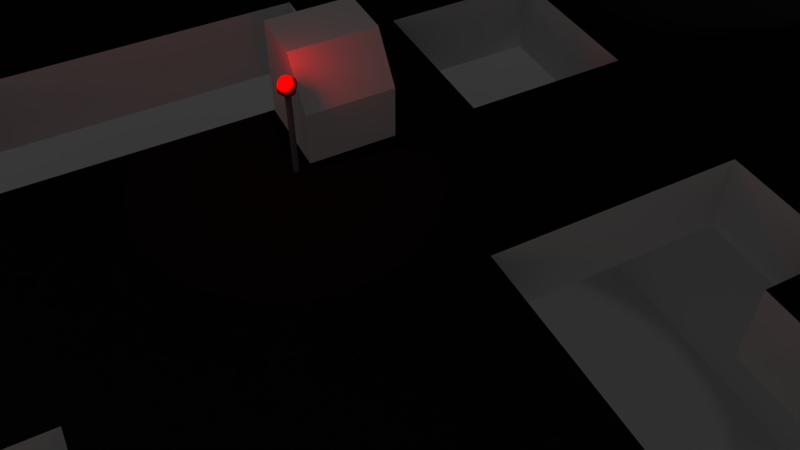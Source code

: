 # Source: Espacial.blend  (saved by Blender 2.78.0; exported with 4.5.12 LTS)
import bpy
from mathutils import Matrix  # noqa: F401  (used for matrix-valued properties, if any)

bpy.ops.wm.read_factory_settings(use_empty=True)
scene = bpy.context.scene
scene.name = 'EstacionEspacial'

# ---- collections
col_collection_1 = bpy.data.collections.new('Collection 1'); scene.collection.children.link(col_collection_1)

# ---- materials (node trees are filled in below, after node groups)
mat_matpuertaestacion = bpy.data.materials.new('MatPuertaEstacion')
mat_matpuertaestacion.alpha_threshold = 0.0
mat_matpuertaestacion.use_transparent_shadow = False
mat_matpuertaestacion.roughness = 0.5
mat_luzroja = bpy.data.materials.new('LuzRoja')
mat_luzroja.alpha_threshold = 0.0
mat_luzroja.use_transparent_shadow = False
mat_luzroja.diffuse_color = (0.8829, 0.02779, 0.02092, 1.0)
mat_luzroja.roughness = 0.5
mat_luzroja.specular_intensity = 0.0
mat_soporte = bpy.data.materials.new('Soporte')
mat_soporte.alpha_threshold = 0.0
mat_soporte.use_transparent_shadow = False
mat_soporte.diffuse_color = (0.1789, 0.1789, 0.1789, 1.0)
mat_soporte.roughness = 0.5
mat_soporte.specular_intensity = 0.9
mat_planomuerte = bpy.data.materials.new('PlanoMuerte')
mat_planomuerte.alpha_threshold = 0.0
mat_planomuerte.use_transparent_shadow = False
mat_planomuerte.roughness = 0.5
mat_planomuerte.specular_intensity = 0.0
mat_matnave = bpy.data.materials.new('MatNave')
mat_matnave.alpha_threshold = 0.0
mat_matnave.use_transparent_shadow = False
mat_matnave.specular_color = (0.5815, 0.5815, 0.5815)
mat_matnave.roughness = 0.5
mat_matnave.specular_intensity = 0.3
mat_matpanelcontrol = bpy.data.materials.new('MatPanelControl')
mat_matpanelcontrol.alpha_threshold = 0.0
mat_matpanelcontrol.use_transparent_shadow = False
mat_matpanelcontrol.specular_color = (0.4869, 0.4869, 0.4869)
mat_matpanelcontrol.roughness = 0.5
mat_matpanelcontrol.specular_intensity = 0.8
mat_matpansolar = bpy.data.materials.new('MatPanSolar')
mat_matpansolar.alpha_threshold = 0.0
mat_matpansolar.use_transparent_shadow = False
mat_matpansolar.diffuse_color = (0.04445, 0.04445, 0.04445, 1.0)
mat_matpansolar.roughness = 0.5
mat_matpansolar.specular_intensity = 1.0
mat_matantena = bpy.data.materials.new('MatAntena')
mat_matantena.alpha_threshold = 0.0
mat_matantena.use_transparent_shadow = False
mat_matantena.diffuse_color = (0.7517, 0.7341, 0.8689, 1.0)
mat_matantena.specular_color = (0.5382, 0.5382, 0.5382)
mat_matantena.roughness = 0.5
mat_matantena.specular_intensity = 0.2
mat_matsuelolaterales = bpy.data.materials.new('MatSueloLaterales')
mat_matsuelolaterales.alpha_threshold = 0.0
mat_matsuelolaterales.use_transparent_shadow = False
mat_matsuelolaterales.roughness = 0.5
mat_matsueloespacio = bpy.data.materials.new('MatSueloEspacio')
mat_matsueloespacio.alpha_threshold = 0.0
mat_matsueloespacio.use_transparent_shadow = False
mat_matsueloespacio.diffuse_color = (0.009777, 0.009777, 0.009777, 1.0)
mat_matsueloespacio.specular_color = (0.0, 0.0, 0.0)
mat_matsueloespacio.roughness = 0.5
mat_matsueloespacio.specular_intensity = 0.01
mat_invisible = bpy.data.materials.new('Invisible')
mat_invisible.alpha_threshold = 0.0
mat_invisible.use_transparent_shadow = False
mat_invisible.diffuse_color = (0.05286, 0.112, 0.8, 1.0)
mat_invisible.roughness = 0.5
mat_invisible.specular_intensity = 0.0

# ---- material node trees

# ---- world
world_world = bpy.data.worlds.new('World'); scene.world = world_world
world_world.color = (0.05088, 0.05088, 0.05088)
world_world.use_sun_shadow = False
world_world.sun_shadow_jitter_overblur = 0.0
world_world.cycles.sampling_method = 'MANUAL'

# ---- cameras
cam_camaraespacial = bpy.data.cameras.new('CamaraEspacial')
cam_camaraespacial.clip_end = 300.0
cam_camaraespacial.lens = 35.0
cam_camaraespacial.sensor_width = 32.0
cam_camaraespacial.sensor_height = 18.0
cam_camaraespacial.ortho_scale = 7.314
cam_camaraespacial.dof.focus_distance = 0.0
cam_camaraespacial.dof.aperture_fstop = 128.0

# ---- lights
light_luzpuerta = bpy.data.lights.new('LuzPuerta', 'SPOT')
light_luzpuerta.transmission_factor = 0.0
light_luzpuerta.use_shadow = False
light_luzpuerta.energy = 130.0
light_luzpuerta.shadow_buffer_clip_start = 0.5
light_luzpuerta.shadow_soft_size = 0.1
light_luzpuerta.shadow_maximum_resolution = 0.006
light_luzpuerta.use_absolute_resolution = True
light_luzpuerta.use_square = True
light_luzpuerta.show_cone = True
light_sol = bpy.data.lights.new('Sol', 'SUN')
light_sol.transmission_factor = 0.0
light_sol.angle = 0.1993
light_sol.energy = 0.131
light_sol.shadow_buffer_clip_start = 0.5
light_sol.shadow_soft_size = 0.1
light_sol.shadow_cascade_max_distance = 1000.0
light_luz_roja = bpy.data.lights.new('Luz Roja', 'POINT')
light_luz_roja.color = (0.5815, 0.0, 0.001211)
light_luz_roja.transmission_factor = 0.0
light_luz_roja.energy = 31.3
light_luz_roja.shadow_buffer_clip_start = 0.5
light_luz_roja.shadow_soft_size = 0.1
light_luz_roja.shadow_maximum_resolution = 0.006
light_luz_roja.use_absolute_resolution = True

# ---- meshes
me_puertaizda = bpy.data.meshes.new('PuertaIzda')
me_puertaizda.from_pydata([(-0.7264, -1.592, -2.38e-09), (0.7264, -1.592, -2.38e-09), (-0.7264, 1.701, -2.38e-09), (0.7264, 1.701, -2.38e-09)], [], [(0, 1, 3, 2)])
_uv = me_puertaizda.uv_layers.new(name='UVMap')
_uv.uv.foreach_set('vector', [5.794e-05, 0.005177, 0.9999, 0.005177, 0.9999, 1.003, 5.791e-05, 1.003])
me_puertaizda.materials.append(mat_matpuertaestacion)
me_puertaizda.use_remesh_preserve_volume = False
me_puertaizda.use_remesh_preserve_attributes = False
me_puertaizda.use_mirror_vertex_groups = False
me_puertaizda.update()
me_puertadcha = bpy.data.meshes.new('PuertaDcha')
me_puertadcha.from_pydata([(-0.7264, -1.592, -2.38e-09), (0.7264, -1.592, -2.38e-09), (-0.7264, 1.701, -2.38e-09), (0.7264, 1.701, -2.38e-09)], [], [(0, 1, 3, 2)])
_uv = me_puertadcha.uv_layers.new(name='UVMap')
_uv.uv.foreach_set('vector', [5.794e-05, 0.005177, 0.9999, 0.005177, 0.9999, 1.003, 5.791e-05, 1.003])
me_puertadcha.materials.append(mat_matpuertaestacion)
me_puertadcha.use_remesh_preserve_volume = False
me_puertadcha.use_remesh_preserve_attributes = False
me_puertadcha.use_mirror_vertex_groups = False
me_puertadcha.update()
me_luz_roja_002 = bpy.data.meshes.new('Luz Roja.002')
me_luz_roja_002.from_pydata([(0.0, 0.08252, 0.1429), (0.0, 0.1429, 0.08252), (0.0, 0.165, -7.214e-09), (0.0, 0.1429, -0.08252), (0.0, 0.08252, -0.1429), (-2.158e-08, 1.246e-08, 0.165), (0.07146, 0.04126, 0.1429), (0.1238, 0.07146, 0.08252), (0.1429, 0.08252, -7.214e-09), (0.1238, 0.07146, -0.08252), (0.07146, 0.04126, -0.1429), (0.07146, -0.04126, 0.1429), (0.1238, -0.07146, 0.08252), (0.1429, -0.08252, -7.214e-09), (0.1238, -0.07146, -0.08252), (0.07146, -0.04126, -0.1429), (-1.42e-08, -0.08252, 0.1429), (-2.158e-08, -0.1429, 0.08252), (-2.158e-08, -0.165, -7.214e-09), (-1.174e-08, -0.1429, -0.08252), (-1.666e-08, -0.08252, -0.1429), (0.0, 2.492e-08, -0.165), (-0.07146, -0.04126, 0.1429), (-0.1238, -0.07146, 0.08252), (-0.1429, -0.08252, -7.214e-09), (-0.1238, -0.07146, -0.08252), (-0.07146, -0.04126, -0.1429), (-0.07146, 0.04126, 0.1429), (-0.1238, 0.07146, 0.08252), (-0.1429, 0.08252, -7.214e-09), (-0.1238, 0.07146, -0.08252), (-0.07146, 0.04126, -0.1429), (-0.0002965, 0.04925, -1.646), (-0.0002965, 0.04925, -0.1459), (0.04338, 0.02403, -1.646), (0.04338, 0.02403, -0.1459), (0.04338, -0.0264, -1.646), (0.04338, -0.0264, -0.1459), (-0.0002965, -0.05162, -1.646), (-0.0002965, -0.05162, -0.1459), (-0.04397, -0.0264, -1.646), (-0.04397, -0.0264, -0.1459), (-0.04397, 0.02403, -1.646), (-0.04397, 0.02403, -0.1459)], [], [(3, 2, 8, 9), (1, 0, 6, 7), (4, 3, 9, 10), (2, 1, 7, 8), (0, 5, 6), (21, 4, 10), (10, 9, 14, 15), (8, 7, 12, 13), (6, 5, 11), (21, 10, 15), (9, 8, 13, 14), (7, 6, 11, 12), (15, 14, 19, 20), (13, 12, 17, 18), (11, 5, 16), (21, 15, 20), (14, 13, 18, 19), (12, 11, 16, 17), (20, 19, 25, 26), (18, 17, 23, 24), (16, 5, 22), (21, 20, 26), (19, 18, 24, 25), (17, 16, 22, 23), (24, 23, 28, 29), (22, 5, 27), (21, 26, 31), (25, 24, 29, 30), (23, 22, 27, 28), (26, 25, 30, 31), (27, 5, 0), (21, 31, 4), (30, 29, 2, 3), (28, 27, 0, 1), (31, 30, 3, 4), (29, 28, 1, 2), (32, 33, 35, 34), (34, 35, 37, 36), (36, 37, 39, 38), (38, 39, 41, 40), (40, 41, 43, 42), (42, 43, 33, 32)])
me_luz_roja_002.polygons.foreach_set('use_smooth', [True] * 42)
me_luz_roja_002.polygons.foreach_set('material_index', [0, 0, 0, 0, 0, 0, 0, 0, 0, 0, 0, 0, 0, 0, 0, 0, 0, 0, 0, 0, 0, 0, 0, 0, 0, 0, 0, 0, 0, 0, 0, 0, 0, 0, 0, 0, 1, 1, 1, 1, 1, 1])
me_luz_roja_002.materials.append(mat_luzroja)
me_luz_roja_002.materials.append(mat_soporte)
me_luz_roja_002.use_remesh_preserve_volume = False
me_luz_roja_002.use_remesh_preserve_attributes = False
me_luz_roja_002.use_mirror_vertex_groups = False
me_luz_roja_002.update()
me_plano_muerte = bpy.data.meshes.new('Plano Muerte')
me_plano_muerte.from_pydata([(-42.09, -42.09, 0.0), (42.09, -42.09, 0.0), (-42.09, 42.09, 0.0), (42.09, 42.09, 0.0)], [], [(0, 1, 3, 2)])
me_plano_muerte.materials.append(mat_planomuerte)
me_plano_muerte.use_remesh_preserve_volume = False
me_plano_muerte.use_remesh_preserve_attributes = False
me_plano_muerte.use_mirror_vertex_groups = False
me_plano_muerte.update()
me_nave = bpy.data.meshes.new('Nave')
me_nave.from_pydata([(-12.68, -0.75, -22.41), (-12.68, -0.75, 22.41), (-12.68, 64.64, -22.41), (-12.68, 64.64, 22.41), (12.68, -0.75, -22.41), (12.68, -0.75, 22.41), (12.68, 64.64, -22.41), (12.68, 64.64, 22.41)], [], [(0, 1, 3, 2), (6, 7, 5, 4), (4, 5, 1, 0), (7, 3, 1, 5)])
_uv = me_nave.uv_layers.new(name='UVMap')
_uv.uv.foreach_set('vector', [0.0, 0.0, 0.0, 0.0, 0.0, 0.0, 0.0, 0.0, 3.386, -1.852, 3.384, 2.883, -1.349, 2.883, -1.35, -1.853, 1.825, -1.918, 1.825, 2.918, -0.8251, 2.918, -0.8251, -1.918, 0.0, 0.0, 0.0, 0.0, 0.0, 0.0, 0.0, 0.0])
me_nave.materials.append(mat_matnave)
me_nave.use_remesh_preserve_volume = False
me_nave.use_remesh_preserve_attributes = False
me_nave.use_mirror_vertex_groups = False
me_nave.update()
me_panelcontrol = bpy.data.meshes.new('PanelControl')
me_panelcontrol.from_pydata([(-0.75, -0.75, -0.75), (-0.75, -0.75, 0.2478), (-0.75, 0.75, -0.75), (-0.75, 0.75, 0.2478), (0.75, -0.75, -0.75), (0.75, -0.75, 0.2478), (0.75, 0.75, -0.75), (0.75, 0.75, 0.2478), (-0.75, -0.75, 1.048), (-0.75, 0.75, 1.048), (0.1972, 0.75, 1.048), (0.1972, -0.75, 1.048)], [], [(0, 1, 8, 9, 3, 2), (6, 7, 5, 4), (2, 3, 9, 10, 7, 6), (10, 9, 8, 11), (5, 7, 10, 11), (4, 5, 11, 8, 1, 0)])
_uv = me_panelcontrol.uv_layers.new(name='UVMap')
_uv.uv.foreach_set('vector', [0.0, 0.0, 0.0, 0.0, 0.0, 0.0, 0.0, 0.0, 0.0, 0.0, 0.0, 0.0, 0.0, 0.0, 0.0, 0.0, 0.0, 0.0, 0.0, 0.0, 0.0, 0.0, 0.0, 0.0, 0.0, 0.0, 0.0, 0.0, 0.0, 0.0, 0.0, 0.0, 0.0, 0.0, 0.0, 0.0, 0.0, 0.0, 0.0, 0.0, 0.0, 0.0, 1.0, 0.0, 1.0, 1.0, 0.0, 1.0, 0.0, 0.0, 0.0, 0.0, 0.0, 0.0, 0.0, 0.0, 0.0, 0.0, 0.0, 0.0])
me_panelcontrol.materials.append(mat_matpanelcontrol)
me_panelcontrol.use_remesh_preserve_volume = False
me_panelcontrol.use_remesh_preserve_attributes = False
me_panelcontrol.use_mirror_vertex_groups = False
me_panelcontrol.update()
me_panel_solar = bpy.data.meshes.new('Panel Solar')
me_panel_solar.from_pydata([(-0.3987, -0.1647, -0.2388), (-0.3987, -0.1647, 0.2388), (-0.3987, 0.1647, -0.2388), (-0.3987, 0.1647, 0.2388), (0.3987, -0.1647, -0.2388), (0.3987, -0.1647, 0.2388), (0.3987, 0.1647, -0.2388), (0.3987, 0.1647, 0.2388), (-0.3987, -0.1647, 19.83), (-0.3987, 0.1647, 19.83), (0.3987, 0.1647, 19.83), (0.3987, -0.1647, 19.83), (-7.391, -0.1647, 0.2388), (-7.391, 0.1647, 0.2388), (-7.391, -0.1647, 19.83), (-7.391, 0.1647, 19.83), (-7.39, -0.1647, -0.2388), (-7.39, 0.1647, -0.2388), (-6.593, -0.1647, -0.2388), (-6.593, -0.1647, 0.2388), (-6.593, 0.1647, -0.2388), (-6.593, 0.1647, 0.2388)], [], [(0, 1, 3, 2), (2, 3, 13, 15, 9, 10, 7, 6), (4, 5, 11, 8, 14, 12, 1, 0), (10, 9, 15, 14, 8, 11), (13, 12, 14, 15), (6, 7, 10, 11, 5, 4), (3, 1, 12, 13), (16, 12, 13, 17), (17, 13, 21, 20), (20, 21, 19, 18), (18, 19, 12, 16)])
_uv = me_panel_solar.uv_layers.new(name='UVMap')
_uv.uv.foreach_set('vector', [0.6506, -0.4016, 0.6506, -0.4581, 0.7025, -0.4581, 0.7025, -0.4016, 0.08885, -0.6867, 0.08885, -0.6302, 0.5445, -0.6302, 0.5445, 1.687, 0.08885, 1.687, 0.03688, 1.687, 0.03687, -0.6302, 0.03687, -0.6867, 0.03617, -0.6867, 0.03617, -0.6302, 0.03618, 1.687, -0.0158, 1.687, -0.4715, 1.687, -0.4715, -0.6302, -0.0158, -0.6302, -0.0158, -0.6867, 1.158, -0.6302, 1.106, -0.6302, 0.6506, -0.6302, 0.6506, -0.6867, 1.106, -0.6867, 1.158, -0.6867, 0.5979, -0.6867, 0.6499, -0.6867, 0.6499, 1.63, 0.5979, 1.63, 0.5972, -0.6867, 0.5972, -0.6302, 0.5972, 1.687, 0.5452, 1.687, 0.5452, -0.6302, 0.5452, -0.6867, 1.106, -0.6296, 1.106, -0.5731, 0.6506, -0.5731, 0.6506, -0.6296, 0.6506, -0.3444, 0.6506, -0.4009, 0.7025, -0.4009, 0.7025, -0.3444, 0.6506, -0.4588, 0.6506, -0.5152, 0.7025, -0.5152, 0.7025, -0.4588, 0.7025, -0.3437, 0.7025, -0.2873, 0.6506, -0.2873, 0.6506, -0.3437, 0.7025, -0.5724, 0.7025, -0.5159, 0.6506, -0.5159, 0.6506, -0.5724])
me_panel_solar.materials.append(mat_matpansolar)
me_panel_solar.use_remesh_preserve_volume = False
me_panel_solar.use_remesh_preserve_attributes = False
me_panel_solar.use_mirror_vertex_groups = False
me_panel_solar.update()
me_soporte_panel_solar = bpy.data.meshes.new('Soporte Panel Solar')
me_soporte_panel_solar.from_pydata([(-1.0, -1.0, -2.582), (-1.0, -1.0, 2.582), (-1.0, 1.0, -2.582), (-1.0, 1.0, 2.582), (1.0, -1.0, -1.507), (1.0, -1.0, 1.507), (1.0, 1.0, -1.507), (1.0, 1.0, 1.507), (-2.131, 0.3848, -0.9401), (-2.131, -0.3848, -0.9401), (-2.131, -0.3848, 0.9401), (-2.131, 0.3848, 0.9401), (-2.131, 1.0, -2.582), (-2.131, -1.0, -2.582), (-2.131, -1.0, 2.582), (-2.131, 1.0, 2.582), (-13.13, 0.3848, -0.9401), (-13.13, -0.3848, -0.9401), (-13.13, -0.3848, 0.9401), (-13.13, 0.3848, 0.9401)], [], [(1, 3, 15, 14), (2, 3, 7, 6), (6, 7, 5, 4), (4, 5, 1, 0), (2, 6, 4, 0), (7, 3, 1, 5), (10, 11, 19, 18), (2, 0, 13, 12), (3, 2, 12, 15), (0, 1, 14, 13), (9, 8, 12, 13), (10, 9, 13, 14), (11, 10, 14, 15), (8, 11, 15, 12), (17, 18, 19, 16), (8, 9, 17, 16), (11, 8, 16, 19), (9, 10, 18, 17)])
me_soporte_panel_solar.materials.append(mat_soporte)
me_soporte_panel_solar.use_remesh_preserve_volume = False
me_soporte_panel_solar.use_remesh_preserve_attributes = False
me_soporte_panel_solar.use_mirror_vertex_groups = False
me_soporte_panel_solar.update()
me_cabeza_antena = bpy.data.meshes.new('Cabeza Antena')
me_cabeza_antena.from_pydata([(0.02424, 0.6648, 0.5507), (0.09517, 0.7057, 0.2808), (0.1191, 0.7196, 1.258e-07), (0.09517, 0.7057, -0.2808), (0.02424, 0.6648, -0.5507), (0.02861, 0.3097, 0.7995), (0.1571, 0.3441, 0.5507), (0.2362, 0.3653, 0.2808), (0.2629, 0.3725, 1.175e-07), (0.2362, 0.3653, -0.2808), (0.1571, 0.3441, -0.5507), (0.02861, 0.3097, -0.7995), (0.06938, -4.234e-07, 0.7995), (0.2024, -3.805e-07, 0.5507), (0.2843, -4.02e-07, 0.2808), (0.3119, -4.449e-07, 1.087e-07), (0.2843, -3.805e-07, -0.2808), (0.2024, -3.805e-07, -0.5507), (0.06938, -4.234e-07, -0.7995), (0.02861, -0.3097, 0.7995), (0.1571, -0.3441, 0.5507), (0.2362, -0.3653, 0.2808), (0.2629, -0.3725, 9.977e-08), (0.2362, -0.3653, -0.2808), (0.1571, -0.3441, -0.5507), (0.02861, -0.3097, -0.7995), (0.02424, -0.6648, 0.5507), (0.09517, -0.7057, 0.2808), (0.1191, -0.7196, 9.15e-08), (0.09517, -0.7057, -0.2808), (0.02424, -0.6648, -0.5507), (0.0, 0.1872, 0.941), (0.04844, 0.1808, 0.941), (0.09503, 0.3546, 0.8864), (0.138, 0.5149, 0.7977), (0.1756, 0.6553, 0.6784), (0.2065, 0.7706, 0.533), (0.2294, 0.8562, 0.3672), (0.2435, 0.9089, 0.1872), (0.2483, 0.9267, 7.243e-08), (0.2435, 0.9089, -0.1872), (0.2294, 0.8562, -0.3672), (0.2065, 0.7706, -0.533), (0.1756, 0.6553, -0.6784), (0.138, 0.5149, -0.7977), (0.09503, 0.3546, -0.8864), (0.04844, 0.1808, -0.941), (0.09359, 0.1621, 0.941), (0.1836, 0.318, 0.8864), (0.2665, 0.4616, 0.7977), (0.3392, 0.5875, 0.6784), (0.3989, 0.6909, 0.533), (0.4432, 0.7676, 0.3672), (0.4705, 0.8149, 0.1872), (0.4797, 0.8309, 7.243e-08), (0.4705, 0.8149, -0.1872), (0.4432, 0.7676, -0.3672), (0.3989, 0.6909, -0.533), (0.3392, 0.5875, -0.6784), (0.2665, 0.4616, -0.7977), (0.1836, 0.318, -0.8864), (0.09359, 0.1621, -0.941), (0.1324, 0.1324, 0.941), (0.2596, 0.2596, 0.8864), (0.3769, 0.3769, 0.7977), (0.4797, 0.4797, 0.6784), (0.5641, 0.5641, 0.533), (0.6268, 0.6268, 0.3672), (0.6654, 0.6654, 0.1872), (0.6784, 0.6784, 7.243e-08), (0.6654, 0.6654, -0.1872), (0.6268, 0.6268, -0.3672), (0.5641, 0.5641, -0.533), (0.4797, 0.4797, -0.6784), (0.3769, 0.3769, -0.7977), (0.2596, 0.2596, -0.8864), (0.1324, 0.1324, -0.941), (0.1621, 0.09359, 0.941), (0.318, 0.1836, 0.8864), (0.4616, 0.2665, 0.7977), (0.5875, 0.3392, 0.6784), (0.6909, 0.3989, 0.533), (0.7676, 0.4432, 0.3672), (0.8149, 0.4705, 0.1872), (0.8309, 0.4797, 7.243e-08), (0.8149, 0.4705, -0.1872), (0.7676, 0.4432, -0.3672), (0.6909, 0.3989, -0.533), (0.5875, 0.3392, -0.6784), (0.4616, 0.2665, -0.7977), (0.318, 0.1836, -0.8864), (0.1621, 0.09359, -0.941), (0.1808, 0.04844, 0.941), (0.3546, 0.09503, 0.8864), (0.5149, 0.138, 0.7977), (0.6553, 0.1756, 0.6784), (0.7706, 0.2065, 0.533), (0.8562, 0.2294, 0.3672), (0.9089, 0.2435, 0.1872), (0.9267, 0.2483, 7.243e-08), (0.9089, 0.2435, -0.1872), (0.8562, 0.2294, -0.3672), (0.7706, 0.2065, -0.533), (0.6553, 0.1756, -0.6784), (0.5149, 0.138, -0.7977), (0.3546, 0.09503, -0.8864), (0.1808, 0.04844, -0.941), (0.1872, -3.323e-07, 0.941), (0.3672, -3.18e-07, 0.8864), (0.533, -3.109e-07, 0.7977), (0.6784, -3.109e-07, 0.6784), (0.7977, -2.823e-07, 0.533), (0.8864, -2.537e-07, 0.3672), (0.941, -2.68e-07, 0.1872), (0.9594, -2.966e-07, 7.243e-08), (0.941, -2.537e-07, -0.1872), (0.8864, -2.537e-07, -0.3672), (0.7977, -2.823e-07, -0.533), (0.6784, -3.109e-07, -0.6784), (0.533, -3.109e-07, -0.7977), (0.3672, -2.966e-07, -0.8864), (0.1872, -3.359e-07, -0.941), (0.1808, -0.04844, 0.941), (0.3546, -0.09503, 0.8864), (0.5149, -0.138, 0.7977), (0.6553, -0.1756, 0.6784), (0.7706, -0.2065, 0.533), (0.8562, -0.2294, 0.3672), (0.9089, -0.2435, 0.1872), (0.9267, -0.2483, 7.243e-08), (0.9089, -0.2435, -0.1872), (0.8562, -0.2294, -0.3672), (0.7706, -0.2065, -0.533), (0.6553, -0.1756, -0.6784), (0.5149, -0.138, -0.7977), (0.3546, -0.09503, -0.8864), (0.1808, -0.04844, -0.941), (0.1621, -0.09359, 0.941), (0.318, -0.1836, 0.8864), (0.4616, -0.2665, 0.7977), (0.5875, -0.3392, 0.6784), (0.6909, -0.3989, 0.533), (0.7676, -0.4432, 0.3672), (0.8149, -0.4705, 0.1872), (0.8309, -0.4797, 7.243e-08), (0.8149, -0.4705, -0.1872), (0.7676, -0.4432, -0.3672), (0.6909, -0.3989, -0.533), (0.5875, -0.3392, -0.6784), (0.4616, -0.2665, -0.7977), (0.318, -0.1836, -0.8864), (0.1621, -0.09359, -0.941), (0.1324, -0.1324, 0.941), (0.2596, -0.2596, 0.8864), (0.3769, -0.3769, 0.7977), (0.4797, -0.4797, 0.6784), (0.5641, -0.5641, 0.533), (0.6268, -0.6268, 0.3672), (0.6654, -0.6654, 0.1872), (0.6784, -0.6784, 7.243e-08), (0.6654, -0.6654, -0.1872), (0.6268, -0.6268, -0.3672), (0.5641, -0.5641, -0.533), (0.4797, -0.4797, -0.6784), (0.3769, -0.3769, -0.7977), (0.2596, -0.2596, -0.8864), (0.1324, -0.1324, -0.941), (0.09359, -0.1621, 0.941), (0.1836, -0.318, 0.8864), (0.2665, -0.4616, 0.7977), (0.3392, -0.5875, 0.6784), (0.3989, -0.6909, 0.533), (0.4432, -0.7676, 0.3672), (0.4705, -0.8149, 0.1872), (0.4797, -0.8309, 7.243e-08), (0.4705, -0.8149, -0.1872), (0.4432, -0.7676, -0.3672), (0.3989, -0.6909, -0.533), (0.3392, -0.5875, -0.6784), (0.2665, -0.4616, -0.7977), (0.1836, -0.318, -0.8864), (0.09359, -0.1621, -0.941), (0.04844, -0.1808, 0.941), (0.09503, -0.3546, 0.8864), (0.138, -0.5149, 0.7977), (0.1756, -0.6553, 0.6784), (0.2065, -0.7706, 0.533), (0.2294, -0.8562, 0.3672), (0.2435, -0.9089, 0.1872), (0.2483, -0.9267, 7.243e-08), (0.2435, -0.9089, -0.1872), (0.2294, -0.8562, -0.3672), (0.2065, -0.7706, -0.533), (0.1756, -0.6553, -0.6784), (0.138, -0.5149, -0.7977), (0.09503, -0.3546, -0.8864), (0.04844, -0.1808, -0.941), (-2.631e-08, -0.1872, 0.941), (-4.061e-08, -0.3672, 0.8864), (2.373e-08, -0.533, 0.7977), (9.429e-09, -0.6784, 0.6784), (9.521e-08, -0.7977, 0.533), (1.238e-07, -0.8864, 0.3672), (3.802e-08, -0.941, 0.1872), (2.373e-08, -0.9594, 7.243e-08), (9.429e-09, -0.941, -0.1872), (9.521e-08, -0.8864, -0.3672), (9.521e-08, -0.7977, -0.533), (9.429e-09, -0.6784, -0.6784), (2.373e-08, -0.533, -0.7977), (9.429e-09, -0.3672, -0.8864), (-8.441e-09, -0.1872, -0.941), (0.0, -3.126e-07, -0.9594), (-0.04844, -0.1808, 0.941), (-0.04844, -0.1808, -0.941), (-2.707e-07, -4.689e-07, 0.9594), (-0.04844, 0.1808, 0.941), (-0.04844, 0.1808, -0.941), (1.31e-07, 0.3672, 0.8864), (2.373e-08, 0.533, 0.7977), (-4.867e-09, 0.6784, 0.6784), (-1.916e-08, 0.7977, 0.533), (-1.049e-07, 0.8864, 0.3672), (1.381e-07, 0.941, 0.1872), (5.232e-08, 0.9594, 7.243e-08), (2.096e-07, 0.941, -0.1872), (2.373e-08, 0.8864, -0.3672), (-1.916e-08, 0.7977, -0.533), (-4.867e-09, 0.6784, -0.6784), (2.373e-08, 0.533, -0.7977), (5.232e-08, 0.3672, -0.8864), (2.373e-08, 0.1872, -0.941), (-0.0605, 0.7752, 0.5507), (-0.06494, 0.6699, 0.6784), (-0.0546, 0.6193, 0.7211), (-0.06453, 0.7892, 0.533), (-0.0605, 0.7752, -0.5507), (-0.06797, 0.3582, 0.8864), (-0.05779, 0.2866, 0.9085), (-0.05926, 0.5218, 0.7995), (-0.05961, 0.5252, 0.7977), (-0.06494, 0.6699, -0.6784), (-0.0546, 0.6193, -0.7211), (-0.05926, 0.5218, -0.7995), (-0.06344, 0.2368, 0.9234), (-0.06623, 0.1147, 0.9464), (-0.06936, 0.1721, 0.941), (-0.06623, 0.1147, -0.9464), (-0.06078, 0.03509, -0.9525), (-0.06292, 0.06292, -0.9507), (-0.05898, 0.0158, -0.9534), (-0.05721, -4.538e-07, -0.9538), (-0.06797, 0.3582, -0.8864), (-0.05779, 0.2866, -0.9085), (-0.06344, 0.2368, -0.9234), (-0.06936, 0.1721, -0.941), (-0.06936, -0.1721, -0.941), (-0.06623, -0.1147, -0.9464), (-0.05779, -0.2866, -0.9085), (-0.06345, -0.2368, -0.9234), (-0.05926, -0.5218, 0.7995), (-0.05779, -0.2866, 0.9085), (-0.06797, -0.3582, 0.8864), (-0.05926, -0.5218, -0.7995), (-0.05961, -0.5252, -0.7977), (-0.0546, -0.6193, -0.7211), (-0.06797, -0.3582, -0.8864), (-0.0546, -0.6193, 0.7211), (-0.06494, -0.6699, 0.6784), (-0.0605, -0.7752, 0.5507), (-0.0605, -0.7752, -0.5507), (-0.06453, -0.7892, -0.533), (-0.06494, -0.6699, -0.6784), (-0.05773, 0.905, 0.2808), (-0.06921, 0.8773, 0.3672), (-0.06705, 0.9322, 0.1872), (-0.05898, 0.9517, 1.313e-07), (-0.06705, 0.9322, -0.1872), (-0.05773, 0.905, -0.2808), (-0.06453, 0.7892, -0.533), (-0.06921, 0.8773, -0.3672), (-0.05961, 0.5252, -0.7977), (-0.06078, 0.03509, 0.9525), (-0.06292, 0.06292, 0.9507), (-0.05721, -4.538e-07, 0.9538), (-0.05898, 0.0158, 0.9534), (-0.06345, -0.2368, 0.9234), (-0.06936, -0.1721, 0.941), (-0.05898, -0.0158, 0.9534), (-0.06623, -0.1147, 0.9464), (-0.06292, -0.06292, 0.9507), (-0.06078, -0.03509, 0.9525), (-0.05961, -0.5252, 0.7977), (-0.05898, -0.0158, -0.9534), (-0.06292, -0.06292, -0.9507), (-0.06078, -0.03509, -0.9525), (-0.06453, -0.7892, 0.533), (-0.06921, -0.8773, 0.3672), (-0.05773, -0.905, 0.2808), (-0.06705, -0.9322, 0.1872), (-0.05898, -0.9517, 8.596e-08), (-0.06705, -0.9322, -0.1872), (-0.05773, -0.905, -0.2808), (-0.06921, -0.8773, -0.3672), (-0.01987, -0.03093, -0.9397), (0.0006255, -0.03093, -0.86), (-0.01987, 0.03222, -0.9397), (0.0006255, 0.03222, -0.86), (0.04976, -0.03093, -0.8346), (8.078e-05, -0.03093, -0.7962), (0.04976, 0.03222, -0.8346), (8.078e-05, 0.03222, -0.7962), (-0.5135, -0.03093, -0.5192), (-0.5135, 0.03222, -0.5192), (-0.5141, 0.03222, -0.4554), (-0.5141, -0.03093, -0.4554), (-0.6246, -0.03093, -0.4357), (-0.6246, 0.03222, -0.4357), (-0.5309, 0.03222, -0.4354), (-0.5309, -0.03093, -0.4354), (-0.6248, -0.03093, -0.3652), (-0.6248, 0.03222, -0.3652), (-0.531, 0.03222, -0.365), (-0.531, -0.03093, -0.365), (-0.4457, 0.01653, -0.4049), (-0.4457, -0.01525, -0.4049), (-0.4457, 0.01653, -0.3695), (-0.4457, -0.01525, -0.3695)], [], [(3, 9, 8, 2), (4, 10, 9, 3), (0, 6, 5, 239, 240, 234), (1, 7, 6, 0), (2, 8, 7, 1), (5, 12, 284, 285, 282, 283, 245, 246, 244, 238), (6, 13, 12, 5), (7, 14, 13, 6), (8, 15, 14, 7), (9, 16, 15, 8), (10, 17, 16, 9), (11, 18, 17, 10), (16, 23, 22, 15), (17, 24, 23, 16), (18, 25, 24, 17), (12, 19, 261, 286, 287, 289, 290, 291, 288, 284), (13, 20, 19, 12), (14, 21, 20, 13), (15, 22, 21, 14), (20, 26, 267, 292, 260, 19), (21, 27, 26, 20), (22, 28, 27, 21), (23, 29, 28, 22), (24, 30, 29, 23), (25, 263, 264, 265, 30, 24), (19, 260, 262, 261), (30, 270, 271, 303, 302, 29), (26, 269, 268, 267), (27, 298, 297, 296, 269, 26), (28, 300, 299, 298, 27), (29, 302, 301, 300, 28), (221, 220, 35, 36), (229, 228, 43, 44), (222, 221, 36, 37), (230, 229, 44, 45), (223, 222, 37, 38), (231, 230, 45, 46), (224, 223, 38, 39), (31, 215, 32), (212, 231, 46), (225, 224, 39, 40), (218, 31, 32, 33), (226, 225, 40, 41), (219, 218, 33, 34), (227, 226, 41, 42), (220, 219, 34, 35), (228, 227, 42, 43), (42, 41, 56, 57), (35, 34, 49, 50), (43, 42, 57, 58), (36, 35, 50, 51), (44, 43, 58, 59), (37, 36, 51, 52), (45, 44, 59, 60), (38, 37, 52, 53), (46, 45, 60, 61), (39, 38, 53, 54), (32, 215, 47), (212, 46, 61), (40, 39, 54, 55), (33, 32, 47, 48), (41, 40, 55, 56), (34, 33, 48, 49), (61, 60, 75, 76), (54, 53, 68, 69), (47, 215, 62), (212, 61, 76), (55, 54, 69, 70), (48, 47, 62, 63), (56, 55, 70, 71), (49, 48, 63, 64), (57, 56, 71, 72), (50, 49, 64, 65), (58, 57, 72, 73), (51, 50, 65, 66), (59, 58, 73, 74), (52, 51, 66, 67), (60, 59, 74, 75), (53, 52, 67, 68), (73, 72, 87, 88), (66, 65, 80, 81), (74, 73, 88, 89), (67, 66, 81, 82), (75, 74, 89, 90), (68, 67, 82, 83), (76, 75, 90, 91), (69, 68, 83, 84), (62, 215, 77), (212, 76, 91), (70, 69, 84, 85), (63, 62, 77, 78), (71, 70, 85, 86), (64, 63, 78, 79), (72, 71, 86, 87), (65, 64, 79, 80), (77, 215, 92), (212, 91, 106), (85, 84, 99, 100), (78, 77, 92, 93), (86, 85, 100, 101), (79, 78, 93, 94), (87, 86, 101, 102), (80, 79, 94, 95), (88, 87, 102, 103), (81, 80, 95, 96), (89, 88, 103, 104), (82, 81, 96, 97), (90, 89, 104, 105), (83, 82, 97, 98), (91, 90, 105, 106), (84, 83, 98, 99), (96, 95, 110, 111), (104, 103, 118, 119), (97, 96, 111, 112), (105, 104, 119, 120), (98, 97, 112, 113), (106, 105, 120, 121), (99, 98, 113, 114), (92, 215, 107), (212, 106, 121), (100, 99, 114, 115), (93, 92, 107, 108), (101, 100, 115, 116), (94, 93, 108, 109), (102, 101, 116, 117), (95, 94, 109, 110), (103, 102, 117, 118), (115, 114, 129, 130), (108, 107, 122, 123), (116, 115, 130, 131), (109, 108, 123, 124), (117, 116, 131, 132), (110, 109, 124, 125), (118, 117, 132, 133), (111, 110, 125, 126), (119, 118, 133, 134), (112, 111, 126, 127), (120, 119, 134, 135), (113, 112, 127, 128), (121, 120, 135, 136), (114, 113, 128, 129), (107, 215, 122), (212, 121, 136), (134, 133, 148, 149), (127, 126, 141, 142), (135, 134, 149, 150), (128, 127, 142, 143), (136, 135, 150, 151), (129, 128, 143, 144), (122, 215, 137), (212, 136, 151), (130, 129, 144, 145), (123, 122, 137, 138), (131, 130, 145, 146), (124, 123, 138, 139), (132, 131, 146, 147), (125, 124, 139, 140), (133, 132, 147, 148), (126, 125, 140, 141), (138, 137, 152, 153), (146, 145, 160, 161), (139, 138, 153, 154), (147, 146, 161, 162), (140, 139, 154, 155), (148, 147, 162, 163), (141, 140, 155, 156), (149, 148, 163, 164), (142, 141, 156, 157), (150, 149, 164, 165), (143, 142, 157, 158), (151, 150, 165, 166), (144, 143, 158, 159), (137, 215, 152), (212, 151, 166), (145, 144, 159, 160), (157, 156, 171, 172), (165, 164, 179, 180), (158, 157, 172, 173), (166, 165, 180, 181), (159, 158, 173, 174), (152, 215, 167), (212, 166, 181), (160, 159, 174, 175), (153, 152, 167, 168), (161, 160, 175, 176), (154, 153, 168, 169), (162, 161, 176, 177), (155, 154, 169, 170), (163, 162, 177, 178), (156, 155, 170, 171), (164, 163, 178, 179), (176, 175, 190, 191), (169, 168, 183, 184), (177, 176, 191, 192), (170, 169, 184, 185), (178, 177, 192, 193), (171, 170, 185, 186), (179, 178, 193, 194), (172, 171, 186, 187), (180, 179, 194, 195), (173, 172, 187, 188), (181, 180, 195, 196), (174, 173, 188, 189), (167, 215, 182), (212, 181, 196), (175, 174, 189, 190), (168, 167, 182, 183), (195, 194, 209, 210), (188, 187, 202, 203), (196, 195, 210, 211), (189, 188, 203, 204), (182, 215, 197), (212, 196, 211), (190, 189, 204, 205), (183, 182, 197, 198), (191, 190, 205, 206), (184, 183, 198, 199), (192, 191, 206, 207), (185, 184, 199, 200), (193, 192, 207, 208), (186, 185, 200, 201), (194, 193, 208, 209), (187, 186, 201, 202), (207, 206, 303, 271), (200, 199, 292, 267, 268), (208, 207, 271, 270, 272), (201, 200, 268, 269, 296), (209, 208, 272, 265, 264), (202, 201, 296, 297), (210, 209, 264, 263, 266), (203, 202, 297, 298, 299), (211, 210, 266, 258, 259, 214), (204, 203, 299, 300), (197, 215, 213), (212, 211, 214), (205, 204, 300, 301), (198, 197, 213, 286, 261, 262), (206, 205, 301, 302, 303), (199, 198, 262, 260, 292), (214, 259, 256), (213, 215, 289, 287), (212, 214, 256, 257), (212, 257, 294), (212, 294, 295), (212, 295, 293), (212, 293, 251), (212, 251, 250), (212, 250, 248), (212, 248, 249), (212, 249, 247), (212, 247, 255, 217), (217, 254, 253, 252, 230, 231), (216, 215, 31), (212, 217, 231), (284, 288, 215), (280, 278, 277, 225, 226), (235, 232, 233, 220, 221), (287, 286, 213), (244, 246, 216), (277, 276, 224, 225), (290, 289, 215), (252, 243, 281, 229, 230), (233, 234, 240, 219, 220), (285, 284, 215), (255, 254, 217), (251, 18, 11, 253, 254, 255, 247, 249, 248, 250), (258, 25, 18, 251, 293, 295, 294, 257, 256, 259), (253, 11, 243, 252), (243, 11, 10, 4, 242, 281), (241, 236, 279, 227, 228), (245, 283, 215), (263, 25, 258, 266), (276, 2, 1, 273, 275), (276, 275, 223, 224), (240, 239, 237, 218, 219), (278, 3, 2, 276, 277), (239, 5, 238, 237), (288, 291, 215), (275, 273, 274, 222, 223), (236, 4, 3, 278, 280, 279), (237, 238, 244, 216, 31, 218), (273, 1, 0, 232, 235, 274), (281, 242, 241, 228, 229), (291, 290, 215), (270, 30, 265, 272), (279, 280, 226, 227), (246, 245, 215, 216), (242, 4, 236, 241), (274, 235, 221, 222), (283, 282, 215), (282, 285, 215), (232, 0, 234, 233), (304, 305, 307, 306), (310, 311, 314, 318, 319, 315, 309, 308), (307, 305, 312, 316, 317, 313), (319, 318, 324, 325), (317, 321, 322, 326, 324, 318, 314, 311, 310, 306, 307, 313), (316, 319, 325, 327, 323, 320), (317, 316, 320, 321), (325, 324, 326, 327), (323, 327, 326, 322, 321, 320), (308, 309, 315, 319, 316, 312, 305, 304)])
me_cabeza_antena.polygons.foreach_set('use_smooth', [True] * 302)
me_cabeza_antena.materials.append(mat_matantena)
me_cabeza_antena.use_remesh_preserve_volume = False
me_cabeza_antena.use_remesh_preserve_attributes = False
me_cabeza_antena.use_mirror_vertex_groups = False
me_cabeza_antena.update()
me_soporte_antena = bpy.data.meshes.new('Soporte Antena')
me_soporte_antena.from_pydata([(-0.1476, -0.1476, -0.0991), (-0.1476, -0.1476, 0.1961), (-0.1476, 0.1476, -0.0991), (-0.1476, 0.1476, 0.1961), (0.1476, -0.1476, -0.0991), (0.1476, -0.1476, 0.1961), (0.1476, 0.1476, -0.0991), (0.1476, 0.1476, 0.1961), (-0.2898, -0.7583, -1.755), (-0.2462, -0.7121, -1.46), (-0.2898, -0.5475, -1.755), (-0.2462, -0.5937, -1.46), (-0.09098, -0.7583, -1.755), (-0.1345, -0.7121, -1.46), (-0.09098, -0.5475, -1.755), (-0.1345, -0.5937, -1.46), (-0.2898, -0.7583, -1.46), (-0.2898, -0.5475, -1.46), (-0.09098, -0.5475, -1.46), (-0.09098, -0.7583, -1.46), (0.1028, -0.1445, 0.08327), (0.1028, -0.1445, -0.08254), (0.1425, -0.1445, -0.08254), (0.1425, -0.1445, 0.08327), (-0.09143, 0.7558, -1.755), (-0.135, 0.7096, -1.46), (-0.09143, 0.545, -1.755), (-0.135, 0.5912, -1.46), (-0.2902, 0.7558, -1.755), (-0.2467, 0.7096, -1.46), (-0.2902, 0.545, -1.755), (-0.2467, 0.5912, -1.46), (-0.09143, 0.7558, -1.46), (-0.09143, 0.545, -1.46), (-0.2902, 0.545, -1.46), (-0.2902, 0.7558, -1.46), (0.1425, 0.142, 0.08327), (0.1425, 0.142, -0.08254), (0.1028, 0.142, -0.08254), (0.1028, 0.142, 0.08327), (0.7578, -0.09662, -1.755), (0.7116, -0.05305, -1.46), (0.547, -0.09662, -1.755), (0.5932, -0.05305, -1.46), (0.7578, 0.1022, -1.755), (0.7116, 0.05863, -1.46), (0.547, 0.1022, -1.755), (0.5932, 0.05863, -1.46), (0.7578, -0.09662, -1.46), (0.547, -0.09662, -1.46), (0.547, 0.1022, -1.46), (0.7578, 0.1022, -1.46), (0.144, -0.01952, 0.08327), (0.144, -0.01952, -0.08254), (0.144, 0.02012, -0.08254), (0.144, 0.02012, 0.08327)], [], [(2, 3, 7, 6), (6, 7, 5, 4), (4, 5, 1, 0), (2, 6, 4, 0), (8, 16, 17, 10), (10, 17, 18, 14), (14, 18, 19, 12), (12, 19, 16, 8), (13, 15, 22, 23), (9, 11, 17, 16), (11, 15, 18, 17), (15, 13, 19, 18), (13, 9, 16, 19), (11, 9, 20, 21), (9, 13, 23, 20), (15, 11, 21, 22), (24, 32, 33, 26), (26, 33, 34, 30), (30, 34, 35, 28), (28, 35, 32, 24), (29, 31, 38, 39), (25, 27, 33, 32), (27, 31, 34, 33), (31, 29, 35, 34), (29, 25, 32, 35), (27, 25, 36, 37), (25, 29, 39, 36), (31, 27, 37, 38), (40, 48, 49, 42), (42, 49, 50, 46), (46, 50, 51, 44), (44, 51, 48, 40), (45, 47, 54, 55), (41, 43, 49, 48), (43, 47, 50, 49), (47, 45, 51, 50), (45, 41, 48, 51), (43, 41, 52, 53), (41, 45, 55, 52), (47, 43, 53, 54)])
me_soporte_antena.materials.append(mat_soporte)
me_soporte_antena.use_remesh_preserve_volume = False
me_soporte_antena.use_remesh_preserve_attributes = False
me_soporte_antena.use_mirror_vertex_groups = False
me_soporte_antena.update()
me_plataforma_esp = bpy.data.meshes.new('Plataforma_Esp')
me_plataforma_esp.from_pydata([(0.0, 0.75, -1.5), (1.5, -0.75, -1.5), (1.5, -0.75, 0.0), (1.5, 0.75, -1.5), (1.5, 0.75, 0.0), (-1.5, -0.75, 0.0), (-1.5, 0.75, -1.5), (-1.5, 0.75, 0.0), (0.0, 0.75, 0.0), (-1.5, -2.25, 0.0), (-1.5, -0.75, -1.5), (1.5, -1.975, -1.5), (1.5, -1.975, 0.0), (3.0, -1.975, -1.5), (3.0, -1.975, 0.0), (4.5, -1.975, -1.5), (4.5, -1.975, 0.0), (6.0, -1.975, -1.5), (6.0, -1.975, 0.0), (7.5, -1.975, -1.5), (7.5, -3.566, 0.0), (7.5, -1.975, 0.0), (9.0, -1.975, -1.5), (9.0, -1.975, 0.0), (10.5, -3.75, -1.5), (10.5, -3.75, 0.0), (10.5, -1.975, -1.5), (10.5, -1.975, 0.0), (9.0, -3.566, -1.5), (9.0, -3.566, 0.0), (10.5, -3.566, -1.5), (10.5, -3.566, 0.0), (6.0, -6.0, -1.5), (6.0, -6.0, 0.0), (7.5, -3.566, -1.5), (6.75, -7.5, -1.5), (6.75, -6.0, -1.5), (6.75, -6.0, 0.0), (7.5, -6.0, -1.5), (7.5, -6.0, 0.0), (6.75, -8.25, -1.5), (6.75, -8.25, 0.0), (6.75, -7.5, 0.0), (7.5, -8.25, 0.0), (9.0, -6.0, -1.5), (9.0, -6.0, 0.0), (9.0, -8.25, 0.0), (9.75, -6.0, -1.5), (9.75, -8.25, 0.0), (10.5, -6.0, -1.5), (10.5, -6.0, 0.0), (12.0, -6.0, 0.0), (12.0, -6.0, -1.5), (13.5, -6.0, 0.0), (13.5, -6.0, -1.5), (15.27, -7.5, 0.0), (15.27, -6.0, -1.5), (15.27, -6.0, 0.0), (14.05, -8.25, -1.5), (14.05, -8.25, 0.0), (6.0, -6.75, -1.5), (6.0, -6.75, 0.0), (6.75, -6.75, -1.5), (6.75, -6.75, 0.0), (14.05, -9.75, -1.5), (15.27, -9.75, -1.5), (15.27, -9.75, 0.0), (15.27, -8.25, -1.5), (15.27, -8.25, 0.0), (14.05, -11.25, -1.5), (14.05, -11.25, 0.0), (14.05, -9.75, 0.0), (15.27, -11.25, -1.5), (15.27, -11.25, 0.0), (14.05, -12.75, -1.5), (14.05, -12.75, 0.0), (15.27, -14.25, 0.0), (15.27, -12.75, -1.5), (15.27, -12.75, 0.0), (13.5, -15.0, -1.5), (13.5, -15.0, 0.0), (15.27, -15.0, -1.5), (15.27, -15.0, 0.0), (15.27, -14.25, -1.5), (12.0, -14.25, 0.0), (12.0, -15.0, -1.5), (12.0, -15.0, 0.0), (12.0, -14.25, -1.5), (9.75, -6.0, 0.0), (9.75, -8.25, -1.5), (9.75, -9.75, 0.0), (10.5, -11.25, -1.5), (12.0, -9.75, 0.0), (12.0, -8.25, 0.0), (9.75, -9.75, -1.5), (9.75, -11.25, -1.5), (12.0, -11.25, 0.0), (12.0, -12.75, -1.5), (10.5, -11.25, 0.0), (9.75, -11.25, 0.0), (12.0, -12.75, 0.0), (10.5, -12.75, 0.0), (10.5, -12.75, -1.5), (10.5, -14.25, 0.0), (10.5, -14.25, -1.5), (10.5, -15.0, 0.0), (10.5, -16.5, -1.5), (12.0, -16.5, 0.0), (12.0, -18.0, 0.0), (12.0, -19.5, 0.0), (10.5, -19.5, -1.5), (9.0, -21.0, 0.0), (9.0, -19.5, -1.5), (10.5, -15.0, -1.5), (10.5, -16.5, 0.0), (9.0, -16.5, 0.0), (10.5, -18.0, 0.0), (9.0, -16.5, -1.5), (10.5, -18.0, -1.5), (10.5, -19.5, 0.0), (9.0, -18.0, 0.0), (9.0, -18.0, -1.5), (9.0, -19.5, 0.0), (10.5, -20.25, 3.74e-13), (12.0, -21.0, -1.5), (12.0, -21.0, 3.74e-13), (12.0, -20.25, -1.5), (12.0, -20.25, 3.74e-13), (13.5, -20.25, -1.5), (13.5, -20.25, 3.74e-13), (15.0, -20.25, -1.5), (15.0, -20.25, 3.74e-13), (15.0, -21.0, -9.957e-14), (15.0, -21.0, -1.5), (15.0, -22.5, -9.957e-14), (15.0, -22.5, -1.5), (15.0, -24.0, -9.957e-14), (15.0, -24.0, -1.5), (15.0, -25.5, -9.957e-14), (15.0, -25.5, -1.5), (13.5, -25.5, -1.5), (12.0, -25.5, -9.957e-14), (13.5, -25.5, -9.957e-14), (13.5, -27.0, -9.957e-14), (12.0, -27.0, -1.5), (13.5, -27.0, -1.5), (13.5, -28.5, -1.5), (12.0, -27.0, -9.957e-14), (13.5, -28.5, -9.957e-14), (13.5, -30.0, -9.957e-14), (13.5, -30.0, -1.5), (12.0, -28.5, -9.957e-14), (12.0, -28.5, -1.5), (12.0, -30.0, -9.957e-14), (12.0, -30.0, -1.5), (12.0, -24.0, -9.957e-14), (12.0, -25.5, -1.5), (10.5, -24.0, -1.5), (10.5, -25.5, -9.957e-14), (10.5, -25.5, -1.5), (10.5, -25.71, -1.5), (10.5, -25.71, 3.74e-13), (12.0, -25.71, 3.74e-13), (12.0, -23.25, 0.0), (12.0, -24.0, -1.5), (10.5, -23.25, -1.5), (10.5, -24.0, 0.0), (12.0, -22.5, -9.957e-14), (10.5, -21.0, -9.957e-14), (10.5, -21.0, -1.5), (12.0, -22.5, -1.5), (10.5, -22.5, 0.0), (10.5, -23.25, 0.0), (10.5, -28.5, -9.957e-14), (10.5, -28.5, -1.5), (10.5, -30.0, -9.957e-14), (10.5, -30.0, -1.5), (9.0, -28.5, -9.957e-14), (9.0, -30.0, -9.957e-14), (9.0, -28.5, -1.5), (9.0, -30.0, -1.5), (8.25, -28.5, 0.0), (8.25, -28.5, -1.5), (8.25, -30.0, 3.633e-14), (8.25, -30.0, -1.5), (6.75, -30.0, 3.633e-14), (6.75, -30.0, -1.5), (8.25, -27.0, 3.633e-14), (8.25, -27.0, -1.5), (6.75, -27.0, 3.633e-14), (6.75, -27.0, -1.5), (6.75, -28.5, 3.633e-14), (6.75, -28.5, -1.5), (5.25, -27.0, 3.633e-14), (5.25, -27.0, -1.5), (5.25, -28.5, 3.633e-14), (5.25, -28.5, -1.5), (3.75, -27.0, 3.633e-14), (3.75, -28.5, 3.633e-14), (3.75, -28.5, -1.5), (5.25, -25.5, 3.633e-14), (5.25, -25.5, -1.5), (3.75, -25.5, 3.633e-14), (3.75, -25.5, -1.5), (3.75, -27.0, -1.5), (2.25, -25.5, -1.5), (2.25, -27.0, -1.5), (2.25, -25.5, 3.633e-14), (2.25, -27.0, 3.633e-14), (0.75, -27.0, 3.633e-14), (0.75, -27.0, -1.5), (2.25, -24.0, -1.5), (2.25, -24.0, 3.633e-14), (2.25, -21.0, 3.633e-14), (2.25, -21.0, -1.5), (2.25, -22.5, 3.633e-14), (2.25, -22.5, -1.5), (3.75, -21.0, -1.5), (3.75, -22.5, -1.5), (5.25, -21.0, 3.633e-14), (5.25, -21.0, -1.5), (5.25, -22.5, 3.633e-14), (5.25, -22.5, -1.5), (3.75, -21.0, 3.633e-14), (3.75, -22.5, 3.633e-14), (6.75, -21.0, 3.633e-14), (6.75, -22.5, -1.5), (8.25, -21.0, 3.633e-14), (8.25, -21.0, -1.5), (8.25, -22.5, 3.633e-14), (8.25, -22.5, -1.5), (6.75, -21.0, -1.5), (6.75, -22.5, 3.633e-14), (10.5, -22.5, -1.5), (9.0, -21.0, -1.5), (9.0, -22.5, 3.633e-14), (9.0, -22.5, -1.5), (0.0, -21.0, -2.094e-12), (0.0, -22.5, -1.5), (0.0, -22.5, -2.094e-12), (0.0, -24.0, -2.094e-12), (0.0, -24.0, -1.5), (0.0, -25.5, -2.094e-12), (0.0, -25.5, -1.5), (0.0, -27.0, -2.094e-12), (0.0, -27.0, -1.5), (2.25, -18.67, 3.633e-14), (2.25, -18.67, -1.5), (3.75, -18.67, 3.633e-14), (3.75, -18.67, -1.5), (4.5, -18.0, 0.0), (4.5, -18.0, -1.5), (4.5, -18.67, 0.0), (4.5, -18.67, -1.5), (9.0, -17.25, 0.0), (9.0, -17.25, -1.5), (7.5, -17.25, -1.5), (7.5, -17.25, 0.0), (6.0, -17.25, 0.0), (6.0, -17.25, -1.5), (4.5, -17.25, 0.0), (4.5, -17.25, -1.5), (4.5, -16.5, 0.0), (0.0, -21.0, -1.5), (0.0, -16.5, -1.5), (0.0, -18.0, 3.633e-14), (0.0, -18.0, -1.5), (0.0, -19.5, 3.633e-14), (0.0, -19.5, -1.5), (0.0, -20.25, 0.0), (0.0, -20.25, -1.5), (-1.5, -20.25, 0.0), (-1.5, -20.25, -1.5), (-1.5, -18.0, 3.633e-14), (-1.5, -18.0, -1.5), (-3.0, -18.0, 3.633e-14), (-3.0, -18.0, -1.5), (-3.0, -20.25, 0.0), (-3.0, -20.25, -1.5), (-6.0, -18.0, 3.633e-14), (-6.0, -19.5, -1.5), (-4.5, -20.25, 0.0), (-4.5, -20.25, -1.5), (-6.0, -19.5, 0.0), (-6.0, -20.25, 0.0), (-6.0, -20.25, -1.5), (4.5, -16.5, -1.5), (0.0, -16.5, -2.094e-12), (9.0, -15.0, -1.5), (9.0, -15.0, 3.74e-13), (9.0, -14.25, -1.5), (9.0, -14.25, 3.74e-13), (9.75, -15.0, -1.5), (9.75, -15.0, 3.74e-13), (0.0, -15.0, -1.5), (0.0, -15.0, 3.74e-13), (0.0, -14.25, -1.5), (0.0, -14.25, 3.74e-13), (9.0, -12.75, -1.234e-13), (9.0, -12.75, -1.5), (0.75, -12.75, 3.633e-14), (0.75, -12.75, -1.5), (0.0, -12.75, -2.094e-12), (0.0, -12.75, -1.5), (9.0, -11.25, -1.5), (9.0, -11.25, 0.0), (4.5, -11.25, 0.0), (2.25, -12.75, -1.5), (2.25, -12.75, 0.0), (6.0, -11.25, -1.5), (6.0, -11.25, -1.234e-13), (7.5, -11.25, -1.5), (7.5, -11.25, -1.234e-13), (1.5, -12.75, 0.0), (1.5, -12.75, -1.5), (4.5, -11.25, -1.5), (2.25, -11.25, -1.5), (2.25, -9.75, 3.633e-14), (2.25, -9.75, -1.5), (2.25, -11.25, 0.0), (1.5, -9.75, 0.0), (4.5, -9.75, -1.5), (4.5, -9.75, 0.0), (4.5, -8.25, 0.0), (4.5, -8.25, -1.5), (2.25, -8.25, -1.5), (2.25, -8.25, 3.633e-14), (2.25, -6.75, -1.5), (1.5, -6.75, -1.5), (1.5, -8.25, 0.0), (1.5, -8.25, -1.5), (3.75, -6.75, -1.5), (3.75, -6.75, 3.74e-13), (3.75, -6.0, -1.5), (3.75, -6.0, 3.74e-13), (4.5, -6.75, -1.5), (4.5, -6.75, 3.74e-13), (4.5, -6.0, -1.5), (4.5, -6.0, 3.74e-13), (1.5, -6.75, 3.74e-13), (1.5, -6.0, -1.5), (1.5, -6.0, 3.74e-13), (2.25, -6.75, 3.74e-13), (2.25, -6.0, -1.5), (2.25, -6.0, 3.74e-13), (3.0, -6.0, -1.5), (3.0, -6.0, 0.0), (0.0, -6.75, -1.5), (0.0, -6.75, 3.549e-13), (0.0, -6.0, -1.5), (-1.5, -6.75, -1.5), (0.0, -6.0, 0.0), (0.0, -4.5, 0.0), (1.5, -9.75, -1.5), (0.75, -9.75, 0.0), (0.75, -9.75, -1.5), (-3.0, -16.5, 3.633e-14), (-6.0, -15.0, 3.633e-14), (-6.0, -16.5, -1.5), (-6.0, -18.0, -1.5), (-6.0, -16.5, 3.633e-14), (-3.0, -16.5, -1.5), (-3.0, -13.5, 3.633e-14), (-3.0, -15.0, 3.633e-14), (-3.0, -15.0, -1.5), (-6.0, -15.0, -1.5), (-3.0, -12.0, 3.633e-14), (-3.0, -12.0, -1.5), (-3.0, -13.5, -1.5), (-6.0, -12.0, 3.633e-14), (-6.0, -12.0, -1.5), (-6.0, -13.5, 3.633e-14), (-6.0, -13.5, -1.5), (-6.0, -9.75, 3.633e-14), (-6.0, -11.25, 3.633e-14), (-6.0, -11.25, -1.5), (0.0, -9.75, 3.633e-14), (0.0, -9.75, -1.5), (0.0, -11.25, 3.633e-14), (0.0, -11.25, -1.5), (-1.5, -9.75, 3.633e-14), (-1.5, -11.25, 3.633e-14), (-1.5, -9.75, -1.5), (-1.5, -11.25, -1.5), (-3.0, -11.25, 3.633e-14), (-3.0, -11.25, -1.5), (-6.0, -8.25, 3.633e-14), (-6.0, -8.25, -1.5), (-6.0, -9.75, -1.5), (-1.5, -8.25, -1.5), (-3.0, -6.75, 3.633e-14), (-3.0, -6.75, -1.5), (-4.5, -6.75, 3.633e-14), (-4.5, -6.75, -1.5), (-6.0, -6.75, 3.633e-14), (-6.0, -6.75, -1.5), (-1.5, -6.75, 3.633e-14), (-1.5, -8.25, 3.633e-14), (-4.5, -6.0, -1.5), (-4.5, -6.0, 3.549e-13), (-3.0, -3.75, -1.5), (-3.0, -2.25, -1.5), (-3.0, -2.25, 0.0), (-1.5, -2.25, -1.5), (-4.5, -5.25, -1.5), (-3.0, -3.75, 0.0), (-1.5, -4.5, -1.5), (-1.5, -4.5, 0.0), (-4.5, -5.25, 0.0), (-4.5, -4.5, -1.5), (-4.5, -4.5, 0.0), (-3.0, -4.5, 0.0), (-3.0, -4.5, -1.5), (0.0, -4.5, -1.5), (0.0, -5.25, -1.5), (0.0, -5.25, 0.0)], [], [(11, 12, 14, 16, 18, 21, 23, 27, 26, 22, 19, 17, 15, 13), (8, 4, 3, 0, 6, 7), (38, 39, 45, 88, 50, 51, 53, 57, 56, 54, 52, 49, 47, 44), (42, 37, 36, 35, 40, 41), (58, 67, 65, 72, 77, 83, 81, 79, 85, 87, 97, 74, 69, 64), (75, 100, 84, 86, 80, 82, 76, 78, 73, 66, 68, 59, 71, 70), (97, 100, 75, 74), (98, 99, 305, 298, 291, 289, 293, 105, 103, 101), (90, 48, 89, 94, 95, 99), (110, 169, 233, 236, 234, 112, 121, 117, 288, 113, 106, 118), (126, 127, 129, 131, 130, 128), (173, 151, 152, 174, 179, 182, 181, 177), (122, 111, 235, 171, 168, 119, 116, 114, 105, 289, 115, 120), (147, 141, 156, 144, 152, 151), (189, 187, 188, 190, 194, 193), (186, 185, 191, 192), (202, 200, 201, 203, 205, 207), (199, 198, 197, 204), (214, 213, 223, 219, 225, 227, 111, 234, 228, 231, 220, 217), (158, 166, 172, 171, 233, 165, 157, 159, 160, 161), (95, 91, 102, 104, 113, 292, 288, 290, 299, 304), (239, 237, 267, 268, 263, 238, 241, 243, 245, 244, 242, 240), (234, 111, 122, 120, 115, 117, 121, 112), (283, 279, 360, 357, 371, 369, 374, 373, 386, 394, 395, 387, 388, 375, 370, 372, 365, 358, 359, 280, 285, 284), (117, 255, 256, 259, 261, 286, 251, 253, 249, 247, 214, 217, 220, 231, 228, 234, 236, 230, 226, 222, 218, 216, 211, 205, 203, 201, 194, 190, 188, 182, 179, 174, 152, 144, 156, 164, 170, 124, 126, 128, 130, 133, 135, 137, 139, 140, 145, 146, 150, 154, 176, 180, 184, 186, 192, 196, 199, 204, 206, 210, 245, 243, 241, 238, 263, 268, 270, 272, 278, 282, 285, 280, 359, 358, 365, 372, 370, 375, 388, 387, 395, 393, 391, 350, 389, 382, 383, 385, 367, 368, 364, 361, 276, 274, 266, 264, 294, 296, 303, 301, 307, 316, 318, 325, 327, 331, 335, 324, 321, 315, 309, 311, 304, 299, 290, 288), (273, 265, 266, 274, 276, 275), (71, 59, 58, 64, 69, 74, 75, 70), (305, 99, 95, 304, 311, 309, 315, 306, 310, 312), (353, 320, 329, 339, 328, 330), (266, 265, 287, 295, 297, 302, 378, 379, 303, 296, 294, 264), (376, 354, 320, 353, 355, 377, 382, 380), (395, 394, 392, 393), (393, 392, 399, 408, 410, 409, 404, 398), (5, 7, 6, 10, 403, 9), (401, 402, 9, 403), (405, 402, 401, 400, 412, 411), (409, 410, 411, 412), (325, 318, 316, 307, 314, 301, 303, 379, 383, 382, 377, 355, 353, 330, 328, 347, 350, 391, 393, 398, 404, 409, 412, 406, 413, 414, 349, 340, 343, 333, 337, 32, 36, 62, 60, 335, 331, 327), (352, 351, 341, 346, 338, 33, 39, 20, 29, 31, 25, 27, 23, 21, 18, 16, 14, 12, 2, 4, 8, 7, 5, 9, 402, 405, 411, 407), (166, 158, 161, 162, 141, 155, 163, 167, 125, 127, 109, 108, 107, 86, 84, 100, 96, 92, 93, 59, 68, 55, 57, 53, 51, 50, 88, 45, 39, 37, 42, 41, 43, 46, 48, 90, 99, 98, 101, 103, 105, 114, 116, 119, 123, 168, 171, 172), (384, 381, 380, 397, 396, 390, 392, 394, 386, 373, 374, 369, 371, 357, 360, 279, 283, 284, 281, 277, 271, 269, 267, 237, 239, 240, 242, 244, 209, 208, 197, 198, 195, 191, 185, 183, 178, 175, 153, 149, 148, 143, 142, 138, 136, 134, 132, 131, 129, 127, 125, 167, 155, 141, 147, 151, 173, 177, 181, 187, 189, 193, 200, 202, 207, 212, 215, 224, 221, 232, 229, 235, 111, 227, 225, 219, 223, 213, 246, 248, 252, 250, 262, 260, 258, 257, 254, 115, 289, 291, 298, 305, 312, 310, 306, 322, 323, 336, 332, 342, 326, 317, 319, 308, 300, 302, 297, 295, 287, 265, 273, 275, 356, 363, 362, 366), (329, 320, 354, 376, 380, 381, 378, 302, 300, 313, 308, 319, 317, 326, 342, 332, 336, 61, 63, 37, 33, 338, 334, 344, 341, 351, 415, 352, 407, 411, 410, 408, 399, 392, 390, 396, 348, 339), (11, 13, 15, 17, 19, 22, 26, 24, 30, 28, 34, 38, 32, 337, 345, 340, 349, 413, 406, 412, 400, 401, 403, 10, 6, 0, 3, 1)])
me_plataforma_esp.polygons.foreach_set('material_index', [1, 1, 1, 1, 1, 1, 1, 1, 1, 1, 1, 1, 1, 1, 1, 1, 1, 1, 1, 1, 1, 1, 1, 1, 1, 1, 1, 1, 1, 1, 1, 1, 1, 1, 1, 1, 1, 1, 1, 1, 1, 1, 1])
_uv = me_plataforma_esp.uv_layers.new(name='UVMap')
_uv.uv.foreach_set('vector', [0.0, 0.0, 0.0, 0.0, 0.0, 0.0, 0.0, 0.0, 0.0, 0.0, 0.0, 0.0, 0.0, 0.0, 0.0, 0.0, 0.0, 0.0, 0.0, 0.0, 0.0, 0.0, 0.0, 0.0, 0.0, 0.0, 0.0, 0.0, 0.0, 0.0, 0.0, 0.0, 0.0, 0.0, 0.0, 0.0, 0.0, 0.0, 0.0, 0.0, 0.0, 0.0, 0.0, 0.0, 0.0, 0.0, 0.0, 0.0, 0.0, 0.0, 0.0, 0.0, 0.0, 0.0, 0.0, 0.0, 0.0, 0.0, 0.0, 0.0, 0.0, 0.0, 0.0, 0.0, 0.0, 0.0, 0.0, 0.0, 0.0, 0.0, 0.0, 0.0, 0.0, 0.0, 0.0, 0.0, 0.0, 0.0, 0.0, 0.0, 0.0, 0.0, 0.0, 0.0, 0.0, 0.0, 0.0, 0.0, 0.0, 0.0, 0.0, 0.0, 0.0, 0.0, 0.0, 0.0, 0.0, 0.0, 0.0, 0.0, 0.0, 0.0, 0.0, 0.0, 0.0, 0.0, 0.0, 0.0, 1.205, -3.178, 1.205, -2.411, 0.6435, -2.412, 0.3632, -2.412, 0.3638, -2.973, 0.3644, -3.634, 0.6448, -3.634, 1.206, -3.634, 1.766, -3.633, 2.327, -3.633, 2.888, -3.634, 2.888, -3.178, 2.327, -3.178, 1.766, -3.178, 0.0, 0.0, 0.0, 0.0, 0.0, 0.0, 0.0, 0.0, 1.766, -1.847, 1.769, -1.566, 1.762, -1.285, 1.201, -1.288, 0.6405, -1.291, 0.3597, -1.293, 0.3654, -1.572, 0.3615, -1.85, 0.6428, -1.851, 1.203, -1.849, 0.0, 0.0, 0.0, 0.0, 0.0, 0.0, 0.0, 0.0, 0.0, 0.0, 0.0, 0.0, 0.5, 1.0, 0.75, 0.933, 0.933, 0.75, 1.0, 0.5, 0.933, 0.25, 0.75, 0.06699, 0.5, 0.0, 0.25, 0.06699, 0.06699, 0.25, 0.0, 0.5, 0.06699, 0.75, 0.25, 0.933, 0.0, 0.0, 0.0, 0.0, 0.0, 0.0, 0.0, 0.0, 0.0, 0.0, 0.0, 0.0, 0.0, 0.0, 0.0, 0.0, 0.0, 0.0, 0.0, 0.0, 0.0, 0.0, 0.0, 0.0, 0.0, 0.0, 0.0, 0.0, -1.319, -1.298, -1.877, -1.3, -2.435, -1.3, -2.435, -1.858, -1.877, -1.858, -1.318, -1.857, -0.7583, -1.855, -0.1987, -1.853, 0.3615, -1.85, 0.3597, -1.293, -0.2014, -1.294, -0.76, -1.296, 0.0, 0.0, 0.0, 0.0, 0.0, 0.0, 0.0, 0.0, 0.0, 0.0, 0.0, 0.0, 0.0, 0.0, 0.0, 0.0, 0.0, 0.0, 0.0, 0.0, 0.0, 0.0, 0.0, 0.0, 0.0, 0.0, 0.0, 0.0, 0.0, 0.0, 0.0, 0.0, 0.0, 0.0, 0.0, 0.0, 0.0, 0.0, 0.0, 0.0, 0.0, 0.0, 0.0, 0.0, 0.0, 0.0, 0.0, 0.0, 0.0, 0.0, 0.0, 0.0, 0.0, 0.0, 0.0, 0.0, 0.0, 0.0, 0.0, 0.0, 0.0, 0.0, 0.0, 0.0, 0.0, 0.0, 0.0, 0.0, 0.0, 0.0, 0.0, 0.0, 0.0, 0.0, 0.0, 0.0, 0.0, 0.0, 0.0, 0.0, 0.0, 0.0, 0.0, 0.0, 0.0, 0.0, 0.0, 0.0, 0.0, 0.0, 0.0, 0.0, 0.0, 0.0, 0.0, 0.0, 0.0, 0.0, 0.0, 0.0, 0.0, 0.0, 0.0, 0.0, 0.0, 0.0, 0.0, 0.0, 0.0, 0.0, 0.0, 0.0, 0.0, 0.0, 0.0, 0.0, 0.0, 0.0, 0.0, 0.0, 0.0, 0.0, 0.0, 0.0, 0.0, 0.0, 0.0, 0.0, 0.0, 0.0, 0.0, 0.0, 0.0, 0.0, 0.0, 0.0, 0.0, 0.0, 0.0, 0.0, 0.0, 0.0, 0.0, 0.0, 0.0, 0.0, 0.0, 0.0, 0.0, 0.0, 0.0, 0.0, 0.0, 0.0, 0.0, 0.0, 0.0, 0.0, 0.0, 0.0, 0.0, 0.0, 0.0, 0.0, 0.0, 0.0, 0.0, 0.0, 0.0, 0.0, 0.0, 0.0, 0.0, 0.0, 0.0, 0.0, 0.0, 0.0, 0.0, 0.0, 0.0, 0.0, 0.0, 0.0, 0.0, 0.0, 0.0, 0.0, 0.0, 0.0, 0.0, 0.0, 0.0, 0.0, 0.0, 0.0, 0.0, 0.0, 0.0, 0.0, 0.0, 0.0, 0.0, 0.0, 0.0, 0.0, 0.0, 0.0, 0.0, 0.0, 0.0, 0.0, 0.0, 0.0, 0.0, 0.0, 0.0, 0.0, 0.0, 0.0, 0.0, 0.0, 0.0, 0.0, 0.0, 0.0, 0.0, 0.0, 0.0, 0.0, 0.0, 0.0, 0.0, 0.0, 0.0, 0.0, 0.0, 0.0, 0.0, 0.0, 0.0, 0.0, 0.0, 0.0, 0.0, 0.0, 0.0, 0.0, 0.0, 0.0, 0.0, 0.0, 0.0, 0.0, 0.0, 0.0, 0.0, 0.0, 0.0, 0.0, 0.0, 0.0, 0.0, 0.0, 0.0, 0.0, 0.0, 0.0, 0.0, 0.0, 0.0, 0.0, 0.0, 0.0, 0.0, 0.0, 0.0, 0.0, 0.0, 0.0, 0.0, 0.0, 0.0, 0.0, 0.0, 0.0, 0.0, 0.0, 0.0, 0.0, 0.0, 0.0, 0.0, 0.0, 0.0, 0.0, 0.0, 0.0, 0.0, 0.0, 0.0, 0.0, 0.0, 0.0, 0.0, 0.0, 0.0, 0.0, 0.0, 0.0, 0.0, 0.0, 0.0, 0.0, 0.0, 0.0, 0.0, 0.0, 0.0, 0.0, 0.0, 0.0, 0.0, 0.0, 0.0, 0.0, 0.0, 0.0, 0.0, 0.0, 0.0, 0.0, 0.0, 0.0, 0.0, 0.0, 0.0, 0.0, 0.0, 0.0, 0.0, 0.0, 0.0, 0.0, 0.0, 0.0, 0.0, 0.0, 0.0, 0.0, 0.0, 0.0, 0.0, 0.0, 0.0, 0.0, 0.0, 0.0, 0.0, 0.0, 0.0, 0.0, 0.0, 0.0, 0.0, 0.0, 0.0, 0.0, 0.0, 0.0, 0.0, 0.0, 0.0, 0.0, 0.0, 0.0, 0.0, 0.0, 0.0, 0.0, 0.0, 0.0, 0.0, 0.0, 0.0, 0.0, 0.0, 0.0, 0.0, 0.0, 0.0, 0.0, 0.0, 0.0, 0.0, 0.0, 0.0, 0.0, 0.0, 0.0, 0.0, 0.0, 0.0, 0.0, 0.0, 0.0, 0.0, 0.0, 0.0, 0.0, 0.0, 0.0, 0.0, 0.0, 0.0, 0.0, 0.0, 0.0, 0.0, 0.0, 0.0, 0.0, 0.0, 0.0, 0.0, 0.0, 0.0, 0.0, 0.0, 0.0, 0.0, 0.0, 0.0, 0.0, 0.0, 0.0, 0.0, 0.0, 0.0, 0.0, 0.0, 0.0, 0.0, 0.0, 0.0, 0.0, 0.0, 0.0, 0.0, 0.0, 0.0, 0.0, 0.0, 0.0, 0.0, 0.0, 0.0, 0.0, 0.0, 0.0, 0.0, 0.0, 0.0, 0.0, 0.0, 0.0, 0.0, 0.0, 0.0, 0.0, 0.0, 0.0, 0.0, 0.0, 0.0, 0.0, 0.0, 0.0, 0.0, 0.0, 0.0, 0.0, 0.0, 0.0, 0.0, 0.0, 0.0, 0.0, 0.0, 0.0, 0.0, 0.0, 0.0, 0.0, 0.0, 0.0, 0.0, 0.0, 0.0, 0.0, 0.0, 0.0, 0.0, 0.0, 0.0, 0.0, 0.0, 0.0, 0.0, 0.0, 0.0, 0.0, 0.0, 0.0, 0.0, 0.0, 0.0, 0.0, 0.0, 0.0, 0.0, 0.0, 0.0, 0.0, 0.0, 0.0, 0.0, 0.0, 0.0, 0.0, 0.0, 0.0, 0.0, 0.0, 0.0, 0.0, 0.0, 0.0, 0.0, 0.0, 0.0, 0.0, 0.0, 0.0, 0.0, 0.0, 0.0, 0.0, 0.0, 0.0, 0.0, 0.0, 0.0, 0.0, 0.0, 0.0, 0.0, 0.0, 0.0, 0.0, 0.0, 0.0, 0.0, 0.0, 0.0, 0.0, 0.0, 0.0, 0.0, 0.0, 0.0, 0.0, 0.0, 0.0, 0.0, 0.0, 0.0, 0.0, 0.0, 0.0, 0.0, 0.0, 0.0, 0.0, 0.0, 0.0, 0.0, 0.0, 0.0, 0.0, 0.0, 0.0, 0.0, 0.0, 0.0, 0.0, 0.0, 0.0, 0.0, 0.0, 0.0, 0.0, 0.0, 0.0, 0.0, 0.0, 0.0, 0.0, 0.0, 0.0, 0.0, 0.0, 0.0, 0.0, 0.0, 0.0, 0.0, 0.0, 0.0, 0.0, 0.0, 0.0, 0.0, 0.0, 0.0, 0.0, 0.0, 0.0, 0.0, 0.0, 0.0, 0.0, 0.0, 0.0, 0.0, 0.0, 0.0, 0.0, 0.0, 0.0, 0.0, 0.0, 0.0, 0.0, 0.0, 0.0, 0.0, 0.0, 0.0, 0.0, 0.0, 0.0, 0.0, 0.0, 0.0, 0.0, 0.0, 0.0, 0.0, 0.0, 0.0, 0.0, 0.0, 0.0, 0.0, 0.0, 0.0, 0.0, 0.0, 0.0, 0.0, 0.0, 4.263, 2.093, 3.705, 2.09, 3.708, 1.529, 3.713, 0.9718, 3.718, 0.4144, 3.724, -0.146, 3.73, -0.7049, 4.636, -0.6958, 4.642, -1.255, 4.648, -1.813, 4.055, -1.84, 5.24, -1.808, 5.235, -1.249, 5.229, -0.6898, 5.223, -0.131, 5.218, 0.4279, 5.213, 0.9851, 5.209, 1.542, 5.665, 1.545, 6.224, 1.548, 6.221, 2.108, 6.218, 2.667, 5.659, 2.663, 5.099, 2.66, 5.096, 3.22, 4.536, 3.217, 4.256, 3.215, 4.26, 2.655, -2.994, -1.857, -3.55, -1.852, -3.629, -1.852, -3.648, -2.426, -3.553, -2.43, -2.993, -2.42, -2.715, -2.414, -2.436, -2.418, -1.876, -2.418, -1.597, -2.419, -1.317, -2.418, -0.7565, -2.415, -0.1968, -2.413, 0.3632, -2.412, 0.6435, -2.412, 1.205, -2.411, 1.766, -2.41, 2.328, -2.41, 2.889, -2.411, 2.888, -3.178, 2.888, -3.634, 3.168, -3.634, 3.729, -3.634, 3.729, -2.973, 3.73, -2.412, 3.731, -1.851, 3.731, -1.571, 3.732, -1.291, 3.732, -0.7303, 3.733, -0.45, 3.172, -0.4492, 2.892, -0.4488, 2.891, -0.7291, 2.891, -1.29, 2.89, -1.57, 2.33, -1.569, 1.769, -1.566, 1.766, -1.847, 1.203, -1.849, 0.6428, -1.851, 0.3615, -1.85, -0.1987, -1.853, -0.7583, -1.855, -1.318, -1.857, -1.598, -1.862, -1.877, -1.858, -2.435, -1.858, -2.714, -1.857, 1.735, 3.199, 1.738, 2.638, 2.299, 2.642, 2.86, 2.645, 3.42, 2.649, 3.416, 3.209, 3.413, 3.77, 3.409, 4.33, 2.849, 4.327, 2.288, 4.323, 1.728, 4.32, 1.448, 4.318, 0.8874, 4.314, 0.3272, 4.311, -0.233, 4.307, -0.7932, 4.304, -1.353, 4.3, -1.633, 4.299, -1.63, 3.738, -1.627, 3.178, -1.623, 2.618, -1.62, 2.058, -1.34, 2.069, -1.9, 2.056, -2.461, 2.051, -3.022, 2.046, -3.583, 2.041, -4.143, 2.035, -4.141, 1.755, -4.135, 1.194, -4.128, 0.6328, -4.688, 0.6245, -4.68, 0.0648, -4.67, -0.4946, -5.224, -0.5083, -5.211, -1.063, -5.204, -1.339, -5.188, -1.891, -5.173, -2.439, -5.162, -2.983, -4.618, -2.971, -4.076, -2.965, -3.548, -2.969, -3.552, -3.525, -2.995, -3.53, -2.438, -3.533, -1.88, -3.535, -1.601, -3.536, -1.599, -2.978, -1.597, -2.419, -1.876, -2.418, -2.436, -2.418, -2.993, -2.42, -3.553, -2.43, -4.07, -2.421, -4.625, -2.427, -4.638, -1.877, -4.652, -1.326, -4.658, -1.05, -4.106, -1.04, -4.113, -0.4845, -4.121, 0.07324, -3.562, 0.08022, -3.568, 0.6396, -3.574, 1.2, -3.014, 1.205, -2.454, 1.211, -2.449, 0.6509, -2.444, 0.09189, -2.439, -0.4661, -2.435, -1.023, -2.435, -1.3, -1.877, -1.3, -1.878, -1.021, -1.881, -0.4625, -1.885, 0.09631, -1.889, 0.6555, -1.894, 1.215, -1.024, 1.221, -1.021, 0.6616, -1.019, 0.3819, -0.7684, 0.3831, -0.2104, 0.3866, -0.4894, 0.38, -0.4858, -0.1755, -0.4831, -0.7345, -0.4808, -1.29, -0.2014, -1.294, 0.3597, -1.293, 0.6405, -1.291, 1.201, -1.288, 1.762, -1.285, 1.759, -0.7243, 1.755, -0.164, 1.752, 0.3963, 2.314, 0.3997, 2.875, 0.4036, 3.437, 0.41, 3.432, 0.6897, 3.428, 1.249, 2.869, 1.245, 2.308, 1.242, 1.747, 1.238, 1.186, 1.236, 1.182, 1.794, 1.181, 2.074, 0.6206, 2.071, 0.3408, 2.07, -0.2193, 2.067, -0.7791, 2.063, -0.7827, 2.623, -0.7862, 3.183, -0.2261, 3.187, 0.3341, 3.19, 0.8943, 3.194, 1.455, 3.197, 2.867, 1.525, 2.307, 1.522, 2.3, 1.802, 2.303, 2.081, 2.299, 2.642, 1.738, 2.638, 1.741, 2.078, 1.181, 2.074, 1.182, 1.794, 1.189, 1.515, 1.186, 1.236, 1.747, 1.238, 2.308, 1.242, 2.869, 1.245, 3.428, 1.249, 3.432, 0.6897, 3.437, 0.41, 3.444, -0.1496, 3.448, -0.4292, 3.728, -0.4255, 3.724, -0.146, 3.718, 0.4144, 3.71, 0.6937, 3.706, 1.25, 3.708, 1.529, 3.705, 2.09, 3.985, 2.097, 4.263, 2.093, 4.26, 2.655, 4.256, 3.215, 4.253, 3.775, 3.973, 3.773, 3.693, 3.771, 3.413, 3.77, 3.416, 3.209, 3.42, 2.649, 3.424, 2.089, 3.427, 1.529, 0.0, 0.0, 0.0, 0.0, 0.0, 0.0, 0.0, 0.0, 0.0, 0.0, 0.0, 0.0, 0.0, 0.0, 0.0, 0.0, 0.0, 0.0, 0.0, 0.0, 0.0, 0.0, 0.0, 0.0, 0.0, 0.0, 0.0, 0.0, 0.0, 0.0, 0.0, 0.0, 0.0, 0.0, 0.0, 0.0, 0.0, 0.0, 0.0, 0.0, 0.0, 0.0, 0.0, 0.0, 0.0, 0.0, 0.0, 0.0, 0.0, 0.0, 0.0, 0.0, 0.0, 0.0, 0.0, 0.0])
me_plataforma_esp.materials.append(mat_matsuelolaterales)
me_plataforma_esp.materials.append(mat_matsueloespacio)
me_plataforma_esp.use_remesh_preserve_volume = False
me_plataforma_esp.use_remesh_preserve_attributes = False
me_plataforma_esp.use_mirror_vertex_groups = False
me_plataforma_esp.update()
me_plataforma_esp_laterales = bpy.data.meshes.new('Plataforma_Esp_Laterales')
me_plataforma_esp_laterales.from_pydata([(7.5, -3.566, 0.0), (10.5, -3.75, -1.5), (10.5, -3.75, 0.0), (10.5, -1.975, -1.5), (10.5, -1.975, 0.0), (9.0, -3.566, -1.5), (9.0, -3.566, 0.0), (10.5, -3.566, -1.5), (10.5, -3.566, 0.0), (7.5, -3.566, -1.5), (7.5, -6.0, -1.5), (7.5, -6.0, 0.0), (1.5, -0.75, -1.5), (1.5, -0.75, 2.682e-07), (1.5, 0.75, -1.5), (1.5, 0.75, 2.682e-07), (1.5, -1.975, -1.5), (1.5, -1.975, 2.682e-07), (6.75, -7.5, -1.5), (6.75, -6.0, -1.5), (6.75, -8.25, -1.5), (6.75, -8.25, 8.941e-07), (7.5, -8.25, -1.5), (7.5, -8.25, 9.835e-07), (9.0, -6.0, -1.5), (9.0, -8.25, -1.5), (9.0, -8.25, 1.162e-06), (9.75, -6.0, -1.5), (9.75, -8.25, 1.252e-06), (10.5, -6.0, -1.5), (12.0, -6.0, -1.5), (13.5, -6.0, -1.5), (15.27, -7.5, 1.91e-06), (15.27, -6.0, -1.5), (15.27, -6.0, 1.91e-06), (14.05, -8.25, -1.5), (14.05, -8.25, 1.765e-06), (15.27, -7.5, -1.5), (6.0, -6.75, -1.5), (6.0, -6.75, 8.047e-07), (6.75, -6.75, -1.5), (6.75, -6.75, 8.941e-07), (15.27, -9.75, -1.5), (15.27, -9.75, 1.91e-06), (15.27, -8.25, -1.5), (15.27, -8.25, 1.91e-06), (15.27, -11.25, -1.5), (15.27, -11.25, 1.91e-06), (15.27, -14.25, 1.91e-06), (15.27, -12.75, -1.5), (15.27, -12.75, 1.91e-06), (13.5, -15.0, -1.5), (13.5, -15.0, 1.699e-06), (15.27, -15.0, -1.5), (15.27, -15.0, 1.91e-06), (15.27, -14.25, -1.5), (12.0, -15.0, -1.5), (12.0, -15.0, 1.52e-06), (12.0, -14.25, -1.5), (9.75, -8.25, -1.5), (12.0, -9.75, -1.5), (12.0, -11.25, -1.5), (10.5, -11.25, -1.5), (12.0, -9.75, 1.52e-06), (12.0, -8.25, -1.5), (12.0, -8.25, 1.52e-06), (9.75, -9.75, -1.5), (9.75, -11.25, -1.5), (12.0, -11.25, 1.52e-06), (12.0, -12.75, -1.5), (12.0, -12.75, 1.52e-06), (10.5, -12.75, -1.5), (10.5, -14.25, -1.5), (10.5, -20.25, -1.5), (12.0, -16.5, -1.5), (10.5, -16.5, -1.5), (12.0, -16.5, 1.52e-06), (12.0, -18.0, 1.52e-06), (12.0, -18.0, -1.5), (12.0, -19.5, 1.52e-06), (12.0, -19.5, -1.5), (10.5, -19.5, -1.5), (10.5, -15.0, -1.5), (10.5, -18.0, -1.5), (12.0, -21.0, -1.5), (12.0, -20.25, -1.5), (12.0, -20.25, 1.52e-06), (15.0, -20.25, -1.5), (15.0, -20.25, 1.878e-06), (15.0, -21.0, 1.878e-06), (15.0, -21.0, -1.5), (15.0, -22.5, 1.878e-06), (15.0, -22.5, -1.5), (15.0, -24.0, 1.878e-06), (15.0, -24.0, -1.5), (15.0, -25.5, 1.878e-06), (15.0, -25.5, -1.5), (13.5, -25.5, -1.5), (13.5, -25.5, 1.699e-06), (13.5, -27.0, 1.699e-06), (13.5, -27.0, -1.5), (13.5, -28.5, -1.5), (13.5, -28.5, 1.699e-06), (13.5, -30.0, 1.699e-06), (13.5, -30.0, -1.5), (12.0, -30.0, 1.52e-06), (12.0, -30.0, -1.5), (12.0, -25.5, -1.5), (10.5, -24.0, -1.5), (10.5, -25.5, -1.5), (10.5, -25.71, -1.5), (10.5, -25.71, 1.341e-06), (12.0, -25.71, -1.5), (12.0, -25.71, 1.52e-06), (12.0, -24.0, -1.5), (10.5, -23.25, -1.5), (10.5, -21.0, -1.5), (12.0, -22.5, -1.5), (12.0, -23.25, -1.5), (10.5, -22.5, 1.341e-06), (10.5, -30.0, 1.341e-06), (10.5, -30.0, -1.5), (9.0, -30.0, 1.162e-06), (9.0, -30.0, -1.5), (8.25, -28.5, 1.073e-06), (8.25, -28.5, -1.5), (8.25, -30.0, 1.073e-06), (8.25, -30.0, -1.5), (6.75, -30.0, 8.941e-07), (6.75, -30.0, -1.5), (8.25, -27.0, 1.073e-06), (8.25, -27.0, -1.5), (6.75, -28.5, 8.941e-07), (6.75, -28.5, -1.5), (5.25, -27.0, 7.153e-07), (5.25, -27.0, -1.5), (5.25, -28.5, 7.153e-07), (5.25, -28.5, -1.5), (3.75, -27.0, 5.364e-07), (3.75, -28.5, 5.364e-07), (3.75, -28.5, -1.5), (5.25, -25.5, 7.153e-07), (5.25, -25.5, -1.5), (3.75, -27.0, -1.5), (2.25, -25.5, -1.5), (2.25, -27.0, -1.5), (2.25, -25.5, 3.576e-07), (2.25, -27.0, 3.576e-07), (0.75, -27.0, 1.788e-07), (0.75, -27.0, -1.5), (2.25, -24.0, -1.5), (2.25, -24.0, 3.576e-07), (2.25, -21.0, 3.576e-07), (2.25, -21.0, -1.5), (2.25, -22.5, 3.576e-07), (2.25, -22.5, -1.5), (3.75, -22.5, -1.5), (5.25, -22.5, 7.153e-07), (5.25, -22.5, -1.5), (3.75, -22.5, 5.364e-07), (6.75, -22.5, -1.5), (8.25, -22.5, 1.073e-06), (8.25, -22.5, -1.5), (6.75, -22.5, 8.941e-07), (10.5, -22.5, -1.5), (9.0, -22.5, 1.162e-06), (9.0, -22.5, -1.5), (8.941e-08, -27.0, 8.94e-08), (8.941e-08, -27.0, -1.5), (2.25, -18.67, 3.576e-07), (2.25, -18.67, -1.5), (3.75, -18.67, 5.364e-07), (3.75, -18.67, -1.5), (4.5, -18.0, 6.258e-07), (4.5, -18.0, -1.5), (4.5, -18.67, 6.258e-07), (4.5, -18.67, -1.5), (9.0, -17.25, 1.162e-06), (9.0, -17.25, -1.5), (7.5, -17.25, -1.5), (7.5, -17.25, 9.835e-07), (6.0, -17.25, 8.047e-07), (6.0, -17.25, -1.5), (4.5, -17.25, 6.258e-07), (4.5, -17.25, -1.5), (4.5, -16.5, 6.258e-07), (8.941e-08, -20.25, 8.941e-08), (8.941e-08, -20.25, -1.5), (-1.5, -20.25, -8.941e-08), (-1.5, -20.25, -1.5), (-3.0, -18.0, -2.682e-07), (-3.0, -18.0, -1.5), (-3.0, -20.25, -2.682e-07), (-3.0, -20.25, -1.5), (-4.5, -20.25, -4.47e-07), (-4.5, -20.25, -1.5), (-6.0, -20.25, -6.258e-07), (-6.0, -20.25, -1.5), (4.5, -16.5, -1.5), (4.5, -11.25, 6.258e-07), (4.5, -11.25, -1.5), (4.5, -9.75, -1.5), (4.5, -9.75, 6.258e-07), (4.5, -8.25, 6.258e-07), (4.5, -8.25, -1.5), (1.5, -6.75, -1.5), (4.5, -6.75, -1.5), (4.5, -6.75, 6.258e-07), (1.5, -6.75, 2.682e-07), (8.941e-08, -6.75, -1.5), (8.941e-08, -6.75, 8.941e-08), (-1.5, -6.75, -1.5), (-3.0, -16.5, -2.682e-07), (-3.0, -16.5, -1.5), (-3.0, -13.5, -2.682e-07), (-3.0, -15.0, -2.682e-07), (-3.0, -15.0, -1.5), (-3.0, -12.0, -2.682e-07), (-3.0, -12.0, -1.5), (-3.0, -13.5, -1.5), (8.941e-08, -11.25, 8.941e-08), (8.941e-08, -11.25, -1.5), (-1.5, -9.75, -8.941e-08), (-1.5, -11.25, -8.941e-08), (-1.5, -9.75, -1.5), (-1.5, -11.25, -1.5), (-3.0, -11.25, -2.682e-07), (-3.0, -11.25, -1.5), (-1.5, -8.25, -1.5), (-1.5, -6.75, -8.941e-08), (-1.5, -8.25, -8.941e-08)], [], [(3, 4, 2, 8, 7, 1), (6, 0, 9, 5, 7, 8), (9, 0, 11, 10), (14, 15, 13, 17, 16, 12), (23, 21, 20, 22, 25, 59, 28, 26), (35, 36, 65, 64), (33, 34, 32, 45, 43, 47, 50, 48, 54, 53, 55, 49, 46, 42, 44, 37), (63, 68, 70, 69, 61, 60, 64, 65), (53, 54, 52, 57, 56, 51), (202, 199, 200, 201, 204, 206, 207, 203), (79, 86, 85, 80, 78, 74, 56, 57, 76, 77), (215, 212, 190, 191, 213, 216, 219, 218, 227, 226, 217, 214), (87, 88, 89, 91, 93, 95, 96, 94, 92, 90), (96, 95, 98, 97), (97, 98, 99, 102, 103, 104, 101, 100), (104, 103, 105, 120, 122, 126, 128, 129, 127, 123, 121, 106), (112, 113, 111, 110), (133, 132, 136, 139, 140, 137), (131, 130, 124, 125), (143, 138, 147, 148, 167, 168, 149, 145), (142, 141, 134, 135), (159, 154, 155, 156, 158, 160, 162, 166, 164, 119, 165, 161, 163, 157), (171, 169, 170, 172, 176, 175), (187, 186, 188, 192, 194, 196, 197, 195, 193, 189), (170, 169, 152, 153), (173, 175, 176, 174, 198, 185), (178, 177, 180, 181, 183, 184, 182, 179), (205, 208, 210, 229, 211, 209), (40, 41, 39, 207, 206, 38), (230, 222, 224, 228, 211, 229), (221, 220, 223, 226, 227, 225), (151, 146, 144, 150, 155, 154), (60, 61, 69, 58, 56, 74, 78, 80, 85, 84, 117, 118, 114, 107, 112, 110, 109, 108, 115, 164, 116, 73, 81, 83, 75, 82, 72, 71, 62, 67, 66, 59, 25, 22, 20, 18, 19, 10, 24, 27, 29, 30, 31, 33, 37, 44, 35, 64)])
_uv = me_plataforma_esp_laterales.uv_layers.new(name='UVMap')
_uv.uv.foreach_set('vector', [0.8441, 0.1559, 0.8441, 0.5, 0.5539, 0.5, 0.584, 0.5, 0.584, 0.1559, 0.5539, 0.1559, 0.4012, 0.5, 0.6464, 0.5, 0.6464, 0.8441, 0.4012, 0.8441, 0.1559, 0.8441, 0.1559, 0.5, 0.1559, 0.5, 0.1559, 0.1559, 0.5539, 0.1559, 0.5539, 0.5, 1.546, 1.996, 1.546, 2.315, 1.228, 2.315, 0.9685, 2.315, 0.9685, 1.996, 1.228, 1.996, -1.43, 2.315, -1.589, 2.315, -1.589, 1.996, -1.43, 1.996, -1.112, 1.996, -0.9534, 1.996, -0.9534, 2.315, -1.112, 2.315, 2.465, 1.996, 2.465, 2.315, 2.03, 2.315, 2.03, 1.996, 0.3188, 0.3893, 0.3188, 0.7074, 0.0007575, 0.7074, -0.1583, 0.7074, -0.4763, 0.7074, -0.7944, 0.7074, -1.112, 0.7074, -1.43, 0.7074, -1.589, 0.7074, -1.589, 0.3893, -1.43, 0.3893, -1.112, 0.3893, -0.7944, 0.3893, -0.4763, 0.3893, -0.1583, 0.3893, 0.0007571, 0.3893, 0.9583, 0.7074, 0.6402, 0.7074, 0.3222, 0.7074, 0.3222, 0.3893, 0.6402, 0.3893, 0.9583, 0.3893, 1.276, 0.3893, 1.276, 0.7074, 1.817, 1.675, 1.817, 1.993, 1.442, 1.993, 1.124, 1.993, 1.124, 1.675, 1.442, 1.675, -0.3139, 1.993, -0.6319, 1.993, -0.6319, 1.675, -0.3139, 1.675, 0.004148, 1.675, 0.3222, 1.675, 0.3222, 1.993, 0.004148, 1.993, -0.3139, 1.672, -0.4729, 1.672, -0.4729, 1.354, -0.3139, 1.354, 0.004149, 1.354, 0.3222, 1.354, 0.6402, 1.354, 0.6402, 1.672, 0.3222, 1.672, 0.004149, 1.672, -0.9534, 1.35, -1.271, 1.35, -1.589, 1.35, -1.589, 1.032, -1.271, 1.032, -0.9534, 1.032, -0.6353, 1.032, -0.3173, 1.032, -0.1583, 1.032, -0.1583, 1.35, -0.3173, 1.35, -0.6353, 1.35, -0.4763, 1.354, -0.4763, 1.672, -0.6353, 1.672, -0.9534, 1.672, -1.271, 1.672, -1.589, 1.672, -1.589, 1.354, -1.271, 1.354, -0.9534, 1.354, -0.6353, 1.354, 2.075, 1.032, 2.075, 1.35, 1.757, 1.35, 1.757, 1.032, 1.598, 1.354, 1.598, 1.672, 1.28, 1.672, 0.9617, 1.672, 0.6436, 1.672, 0.6436, 1.354, 0.9617, 1.354, 1.28, 1.354, 1.276, 1.032, 1.276, 1.35, 0.9583, 1.35, 0.6402, 1.35, 0.3222, 1.35, 0.1632, 1.35, -0.1549, 1.35, -0.1549, 1.032, 0.1632, 1.032, 0.3222, 1.032, 0.6402, 1.032, 0.9583, 1.032, 2.396, 0.7108, 2.396, 1.029, 2.078, 1.029, 2.078, 0.7108, 0.9651, 1.996, 0.9651, 2.315, 0.647, 2.315, 0.329, 2.315, 0.329, 1.996, 0.647, 1.996, 2.416, 1.354, 2.416, 1.672, 2.098, 1.672, 2.098, 1.354, 1.121, 1.675, 1.121, 1.993, 0.8026, 1.993, 0.4846, 1.993, 0.3256, 1.993, 0.3256, 1.675, 0.4846, 1.675, 0.8026, 1.675, 2.416, 1.032, 2.416, 1.35, 2.098, 1.35, 2.098, 1.032, -1.271, 1.029, -1.589, 1.029, -1.589, 0.7108, -1.271, 0.7108, -0.9534, 0.7108, -0.6353, 0.7108, -0.3173, 0.7108, -0.1583, 0.7108, 0.1598, 0.7108, 0.1598, 1.029, -0.1583, 1.029, -0.3173, 1.029, -0.6353, 1.029, -0.9534, 1.029, 2.139, 1.993, 1.821, 1.993, 1.821, 1.675, 2.139, 1.675, 2.298, 1.675, 2.298, 1.993, 1.435, 0.7108, 1.435, 1.029, 1.117, 1.029, 0.7993, 1.029, 0.4812, 1.029, 0.1632, 1.029, 0.1632, 0.7108, 0.4812, 0.7108, 0.7993, 0.7108, 1.117, 0.7108, 2.095, 1.354, 2.095, 1.672, 1.601, 1.672, 1.601, 1.354, 2.062, 0.7074, 1.919, 0.7074, 1.919, 0.3893, 2.062, 0.3893, 2.38, 0.3893, 2.38, 0.7074, -0.6353, 1.675, -0.6353, 1.993, -0.9534, 1.993, -1.271, 1.993, -1.589, 1.993, -1.589, 1.675, -1.271, 1.675, -0.9534, 1.675, -0.3139, 1.996, -0.3139, 2.315, -0.6319, 2.315, -0.95, 2.315, -0.95, 1.996, -0.6319, 1.996, 2.027, 1.996, 2.027, 2.315, 1.868, 2.315, 1.55, 2.315, 1.55, 1.996, 1.868, 1.996, 1.598, 0.7074, 1.28, 0.7074, 1.28, 0.3893, 1.598, 0.3893, 1.916, 0.3893, 1.916, 0.7074, 0.3256, 1.996, 0.3256, 2.315, 0.007539, 2.315, -0.3105, 2.315, -0.3105, 1.996, 0.007539, 1.996, 1.757, 1.029, 1.439, 1.029, 1.439, 0.7108, 1.757, 0.7108, 2.075, 0.7108, 2.075, 1.029, 1.794, -0.3075, 1.476, -0.3075, 1.158, -0.3075, 0.8402, -0.3075, 0.6812, -0.3075, 0.3632, -0.3075, 0.04511, -0.3075, -0.2729, -0.3075, -0.432, -0.3075, -0.591, -0.3075, -0.909, -0.3075, -1.068, -0.3075, -1.227, -0.3075, -1.545, -0.3075, -1.589, -0.3075, -1.589, -0.6255, -1.545, -0.6255, -1.227, -0.6255, -1.068, -0.6255, -0.909, -0.6255, -0.591, -0.6255, -0.432, -0.6255, -0.2729, -0.6255, 0.04511, -0.6255, 0.3632, -0.6255, 0.6812, -0.6255, 0.8402, -0.6255, 1.158, -0.6255, 1.476, -0.6255, 1.476, -0.7845, 1.794, -0.7845, 2.112, -0.7845, 2.112, -0.9436, 2.112, -1.262, 2.112, -1.421, 2.271, -1.421, 2.589, -1.421, 2.589, -1.262, 2.589, -0.9436, 2.589, -0.7845, 2.589, -0.6255, 2.589, -0.3075, 2.589, 0.01056, 2.589, 0.3859, 2.271, 0.3859, 2.112, 0.3859, 2.112, 0.1275, 2.112, -0.3075])
me_plataforma_esp_laterales.materials.append(mat_matsuelolaterales)
me_plataforma_esp_laterales.use_remesh_preserve_volume = False
me_plataforma_esp_laterales.use_remesh_preserve_attributes = False
me_plataforma_esp_laterales.use_mirror_vertex_groups = False
me_plataforma_esp_laterales.update()
me_pared_nave = bpy.data.meshes.new('Pared Nave')
me_pared_nave.from_pydata([(-3.867, -3.46, 0.0), (3.867, -3.46, 0.0), (-3.867, 3.46, 0.0), (3.867, 3.46, 0.0)], [], [(0, 1, 3, 2)])
me_pared_nave.materials.append(mat_invisible)
me_pared_nave.use_remesh_preserve_volume = False
me_pared_nave.use_remesh_preserve_attributes = False
me_pared_nave.use_mirror_vertex_groups = False
me_pared_nave.update()

# ---- objects
ob_puerta_izda = bpy.data.objects.new('Puerta izda', me_puertaizda)
ob_puerta_dcha = bpy.data.objects.new('Puerta dcha', me_puertadcha)
ob_luzpuerta = bpy.data.objects.new('LuzPuerta', light_luzpuerta)
ob_sol = bpy.data.objects.new('Sol', light_sol)
ob_obj_luz_roja = bpy.data.objects.new('Obj Luz Roja', me_luz_roja_002)
ob_obj_luz_roja_004 = bpy.data.objects.new('Obj Luz Roja.004', me_luz_roja_002)
ob_luz_roja_004 = bpy.data.objects.new('Luz Roja.004', light_luz_roja)
ob_obj_luz_roja_002 = bpy.data.objects.new('Obj Luz Roja.002', me_luz_roja_002)
ob_luz_roja_002 = bpy.data.objects.new('Luz Roja.002', light_luz_roja)
ob_obj_luz_roja_001 = bpy.data.objects.new('Obj Luz Roja.001', me_luz_roja_002)
ob_luz_roja_001 = bpy.data.objects.new('Luz Roja.001', light_luz_roja)
ob_luz_roja = bpy.data.objects.new('Luz Roja', light_luz_roja)
ob_plano_muerte = bpy.data.objects.new('Plano Muerte', me_plano_muerte)
ob_nave = bpy.data.objects.new('Nave', me_nave)
ob_panelcontrol = bpy.data.objects.new('PanelControl', me_panelcontrol)
ob_panel_solar = bpy.data.objects.new('Panel Solar', me_panel_solar)
ob_panel_solar_inferior = bpy.data.objects.new('Panel Solar Inferior', me_panel_solar)
ob_soporte_panel_solar = bpy.data.objects.new('Soporte Panel Solar', me_soporte_panel_solar)
ob_antenas = bpy.data.objects.new('Antenas', me_cabeza_antena)
ob_antena_inferior = bpy.data.objects.new('Antena inferior', me_cabeza_antena)
ob_soporte_antena_inferior = bpy.data.objects.new('Soporte Antena inferior', me_soporte_antena)
ob_soporte_antena = bpy.data.objects.new('Soporte Antena', me_soporte_antena)
ob_plataforma_esp = bpy.data.objects.new('Plataforma_Esp', me_plataforma_esp)
ob_plataforma_esp_laterales = bpy.data.objects.new('Plataforma_Esp_Laterales', me_plataforma_esp_laterales)
ob_pared_nave = bpy.data.objects.new('Pared Nave', me_pared_nave)
ob_camaraespacial = bpy.data.objects.new('CamaraEspacial', cam_camaraespacial)

# ---- transforms, parenting, visibility, modifiers, constraints
ob_puerta_izda.location = (0.05117, -3.535, 2.452)
ob_puerta_izda.rotation_euler = (1.571, 0.0, 0.0)
ob_puerta_izda.lineart.crease_threshold = 0.0
ob_puerta_dcha.parent = ob_puerta_izda
ob_puerta_dcha.matrix_parent_inverse = Matrix(((1.0, 0.0, 0.0, -0.05117), (0.0, 0.0, 1.0, -2.452), (0.0, -1.0, -4.371e-08, -3.535), (0.0, 0.0, 0.0, 1.0)))
ob_puerta_dcha.location = (1.518, -3.535, 2.452)
ob_puerta_dcha.rotation_euler = (1.571, 2.016e-17, -2.016e-17)
ob_puerta_dcha.lineart.crease_threshold = 0.0
ob_luzpuerta.parent = ob_puerta_izda
ob_luzpuerta.matrix_parent_inverse = Matrix(((1.0, 0.0, 0.0, -0.05117), (0.0, 0.0, 1.0, -2.452), (0.0, -1.0, -4.371e-08, -3.535), (0.0, 0.0, 0.0, 1.0)))
ob_luzpuerta.location = (0.8023, -3.535, 4.638)
ob_luzpuerta.rotation_euler = (-0.5306, 1.887e-17, 1.007e-17)
ob_luzpuerta.scale = (1.206, 1.521, 1.079)
ob_luzpuerta.lineart.crease_threshold = 0.0
ob_sol.location = (-0.09119, 0.001026, 4.582)
ob_sol.rotation_euler = (-6.211, -1.513, -1.565)
ob_sol.scale = (0.75, 0.75, 0.75)
ob_sol.lineart.crease_threshold = 0.0
ob_obj_luz_roja.location = (2.379, -17.24, 2.48)
ob_obj_luz_roja.lineart.crease_threshold = 0.0
ob_obj_luz_roja_004.parent = ob_obj_luz_roja
ob_obj_luz_roja_004.matrix_parent_inverse = Matrix(((1.0, 0.0, 0.0, -2.379), (0.0, 1.0, 0.0, 17.24), (0.0, 0.0, 1.0, -2.48), (0.0, 0.0, 0.0, 1.0)))
ob_obj_luz_roja_004.location = (14.07, -34.02, 2.48)
ob_obj_luz_roja_004.rotation_euler = (-6.558e-09, 3.191e-08, 2.583e-07)
ob_obj_luz_roja_004.lineart.crease_threshold = 0.0
ob_luz_roja_004.parent = ob_obj_luz_roja_004
ob_luz_roja_004.matrix_parent_inverse = Matrix(((1.0, 2.682e-07, -3.191e-08, -14.07), (-2.534e-07, 1.0, -6.558e-09, 34.02), (3.338e-08, 7.451e-09, 1.0, -2.48), (0.0, 0.0, 0.0, 1.0)))
ob_luz_roja_004.location = (14.19, -34.16, 2.8)
ob_luz_roja_004.rotation_euler = (-1.312e-08, 6.383e-08, 5.167e-07)
ob_luz_roja_004.scale = (0.75, 0.75, 0.75)
ob_luz_roja_004.lineart.crease_threshold = 0.0
ob_obj_luz_roja_002.parent = ob_obj_luz_roja
ob_obj_luz_roja_002.matrix_parent_inverse = Matrix(((1.0, 0.0, 0.0, -2.379), (0.0, 1.0, 0.0, 17.24), (0.0, 0.0, 1.0, -2.48), (0.0, 0.0, 0.0, 1.0)))
ob_obj_luz_roja_002.location = (-4.009, -24.09, 2.48)
ob_obj_luz_roja_002.rotation_euler = (-6.558e-09, 3.191e-08, 2.583e-07)
ob_obj_luz_roja_002.lineart.crease_threshold = 0.0
ob_luz_roja_002.parent = ob_obj_luz_roja_002
ob_luz_roja_002.matrix_parent_inverse = Matrix(((1.0, 2.533e-07, -3.191e-08, 4.009), (-7.179e-07, 1.0, -6.558e-09, 24.09), (7.391e-08, 7.451e-09, 1.0, -2.48), (0.0, 0.0, 0.0, 1.0)))
ob_luz_roja_002.location = (-3.89, -24.23, 2.8)
ob_luz_roja_002.rotation_euler = (-1.312e-08, 6.383e-08, 5.167e-07)
ob_luz_roja_002.scale = (0.75, 0.75, 0.75)
ob_luz_roja_002.lineart.crease_threshold = 0.0
ob_obj_luz_roja_001.parent = ob_obj_luz_roja
ob_obj_luz_roja_001.matrix_parent_inverse = Matrix(((1.0, 0.0, 0.0, -2.379), (0.0, 1.0, 0.0, 17.24), (0.0, 0.0, 1.0, -2.48), (0.0, 0.0, 0.0, 1.0)))
ob_obj_luz_roja_001.location = (15.57, -18.99, 2.48)
ob_obj_luz_roja_001.rotation_euler = (-6.558e-09, 3.191e-08, 2.583e-07)
ob_obj_luz_roja_001.lineart.crease_threshold = 0.0
ob_luz_roja_001.parent = ob_obj_luz_roja_001
ob_luz_roja_001.matrix_parent_inverse = Matrix(((1.0, 2.384e-07, -3.191e-08, -15.57), (-2.83e-07, 1.0, -6.558e-09, 18.99), (3.696e-08, 0.0, 1.0, -2.48), (0.0, 0.0, 0.0, 1.0)))
ob_luz_roja_001.location = (15.69, -19.13, 2.8)
ob_luz_roja_001.rotation_euler = (-1.312e-08, 6.383e-08, 5.167e-07)
ob_luz_roja_001.scale = (0.75, 0.75, 0.75)
ob_luz_roja_001.lineart.crease_threshold = 0.0
ob_luz_roja.parent = ob_obj_luz_roja
ob_luz_roja.matrix_parent_inverse = Matrix(((1.0, 0.0, 0.0, -2.379), (0.0, 1.0, 0.0, 17.24), (0.0, 0.0, 1.0, -2.48), (0.0, 0.0, 0.0, 1.0)))
ob_luz_roja.location = (2.498, -17.38, 2.8)
ob_luz_roja.rotation_euler = (-6.558e-09, 3.191e-08, 2.583e-07)
ob_luz_roja.scale = (0.75, 0.75, 0.75)
ob_luz_roja.lineart.crease_threshold = 0.0
ob_plano_muerte.location = (5.782, -21.44, -14.13)
ob_plano_muerte.lineart.crease_threshold = 0.0
ob_nave.location = (6.065, -2.743, 7.912)
ob_nave.lineart.crease_threshold = 0.0
ob_panelcontrol.location = (1.589, -16.24, 1.572)
ob_panelcontrol.lineart.crease_threshold = 0.0
ob_panel_solar.location = (-6.908, -11.76, 0.9841)
ob_panel_solar.lineart.crease_threshold = 0.0
ob_panel_solar_inferior.parent = ob_panel_solar
ob_panel_solar_inferior.matrix_parent_inverse = Matrix(((1.0, 0.0, 0.0, 6.908), (0.0, 1.0, 0.0, 11.76), (0.0, 0.0, 1.0, -0.9841), (0.0, 0.0, 0.0, 1.0)))
ob_panel_solar_inferior.location = (-13.9, -11.76, -0.7794)
ob_panel_solar_inferior.rotation_euler = (5.162e-15, 3.142, -3.168e-08)
ob_panel_solar_inferior.lineart.crease_threshold = 0.0
ob_soporte_panel_solar.parent = ob_panel_solar
ob_soporte_panel_solar.matrix_parent_inverse = Matrix(((1.0, 0.0, 0.0, 6.908), (0.0, 1.0, 0.0, 11.76), (0.0, 0.0, 1.0, -0.9841), (0.0, 0.0, 0.0, 1.0)))
ob_soporte_panel_solar.location = (-4.488, -11.75, 0.1072)
ob_soporte_panel_solar.scale = (0.75, 0.75, 0.75)
ob_soporte_panel_solar.lineart.crease_threshold = 0.0
ob_antenas.location = (-5.312, -23.45, 2.854)
ob_antenas.rotation_euler = (0.0, 0.1896, 0.0)
ob_antenas.lineart.crease_threshold = 0.0
ob_antena_inferior.parent = ob_antenas
ob_antena_inferior.matrix_parent_inverse = Matrix(((0.9821, 0.0, -0.1885, 5.755), (0.0, 1.0, 0.0, 23.45), (0.1885, 0.0, 0.9821, -1.801), (0.0, 0.0, 0.0, 1.0)))
ob_antena_inferior.location = (15.1, -28.96, -2.631)
ob_antena_inferior.rotation_euler = (-7.18e-07, -3.598, 5.694)
ob_antena_inferior.lineart.crease_threshold = 0.0
ob_soporte_antena_inferior.parent = ob_antena_inferior
ob_soporte_antena_inferior.matrix_parent_inverse = Matrix(((-0.7462, 0.4992, -0.4405, 24.56), (0.556, 0.8312, 6.258e-07, 15.67), (0.3661, -0.2449, -0.8978, -14.98), (0.0, 0.0, 0.0, 1.0)))
ob_soporte_antena_inferior.location = (14.48, -28.55, -2.142)
ob_soporte_antena_inferior.rotation_euler = (3.137e-08, -3.142, 5.694)
ob_soporte_antena_inferior.lineart.crease_threshold = 0.0
ob_soporte_antena.parent = ob_antenas
ob_soporte_antena.matrix_parent_inverse = Matrix(((0.9821, 0.0, -0.1885, 5.755), (0.0, 1.0, 0.0, 23.45), (0.1885, 0.0, 0.9821, -1.801), (0.0, 0.0, 0.0, 1.0)))
ob_soporte_antena.location = (-4.575, -23.45, 2.364)
ob_soporte_antena.rotation_euler = (-3.662e-08, -3.365e-15, -1.838e-07)
ob_soporte_antena.lineart.crease_threshold = 0.0
ob_plataforma_esp.location = (0.8148, -4.243, 0.8738)
ob_plataforma_esp.lineart.crease_threshold = 0.0
ob_plataforma_esp_laterales.parent = ob_plataforma_esp
ob_plataforma_esp_laterales.matrix_parent_inverse = Matrix(((1.0, 0.0, 0.0, -0.8148), (0.0, 1.0, 0.0, 4.243), (0.0, 0.0, 1.0, -0.8738), (0.0, 0.0, 0.0, 1.0)))
ob_plataforma_esp_laterales.location = (0.8148, -4.243, 0.8738)
ob_plataforma_esp_laterales.lineart.crease_threshold = 0.0
ob_pared_nave.parent = ob_plataforma_esp
ob_pared_nave.matrix_parent_inverse = Matrix(((1.0, 0.0, 0.0, -0.8148), (0.0, 1.0, 0.0, 4.243), (0.0, 0.0, 1.0, -0.8738), (0.0, 0.0, 0.0, 1.0)))
ob_pared_nave.location = (0.8116, -3.568, -1.067)
ob_pared_nave.rotation_euler = (1.571, -0.0, 0.0)
ob_pared_nave.lineart.crease_threshold = 0.0
ob_camaraespacial.location = (12.13, -20.45, 10.03)
ob_camaraespacial.rotation_euler = (0.7734, -4.869e-06, 1.095)
ob_camaraespacial.scale = (0.75, 0.75, 0.75)
ob_camaraespacial.lock_rotations_4d = False
ob_camaraespacial.empty_display_type = 'ARROWS'
ob_camaraespacial.color = (0.0, 0.0, 0.0, 0.0)
ob_camaraespacial.display_type = 'WIRE'
ob_camaraespacial.lineart.crease_threshold = 0.0

# ---- collection membership
col_collection_1.objects.link(ob_puerta_izda)
col_collection_1.objects.link(ob_puerta_dcha)
col_collection_1.objects.link(ob_luzpuerta)
col_collection_1.objects.link(ob_sol)
col_collection_1.objects.link(ob_obj_luz_roja)
col_collection_1.objects.link(ob_obj_luz_roja_004)
col_collection_1.objects.link(ob_luz_roja_004)
col_collection_1.objects.link(ob_obj_luz_roja_002)
col_collection_1.objects.link(ob_luz_roja_002)
col_collection_1.objects.link(ob_obj_luz_roja_001)
col_collection_1.objects.link(ob_luz_roja_001)
col_collection_1.objects.link(ob_luz_roja)
col_collection_1.objects.link(ob_plano_muerte)
col_collection_1.objects.link(ob_nave)
col_collection_1.objects.link(ob_panelcontrol)
col_collection_1.objects.link(ob_panel_solar)
col_collection_1.objects.link(ob_panel_solar_inferior)
col_collection_1.objects.link(ob_soporte_panel_solar)
col_collection_1.objects.link(ob_antenas)
col_collection_1.objects.link(ob_antena_inferior)
col_collection_1.objects.link(ob_soporte_antena_inferior)
col_collection_1.objects.link(ob_soporte_antena)
col_collection_1.objects.link(ob_plataforma_esp)
col_collection_1.objects.link(ob_plataforma_esp_laterales)
col_collection_1.objects.link(ob_pared_nave)
col_collection_1.objects.link(ob_camaraespacial)

# ---- scene / render settings (as saved in the file)
scene.camera = ob_camaraespacial
scene.frame_start = 1; scene.frame_end = 1800; scene.frame_set(11)
scene.render.engine = 'BLENDER_EEVEE_NEXT'
scene.render.resolution_percentage = 50
scene.render.dither_intensity = 0.0
scene.cycles.use_denoising = False
scene.cycles.samples = 128
scene.cycles.sampling_pattern = 'TABULATED_SOBOL'
scene.cycles.light_sampling_threshold = 0.0
scene.cycles.use_adaptive_sampling = False
scene.cycles.use_light_tree = False
scene.cycles.blur_glossy = 0.0
scene.cycles.sample_clamp_indirect = 0.0
scene.view_settings.view_transform = 'Standard'
bpy.context.view_layer.update()
